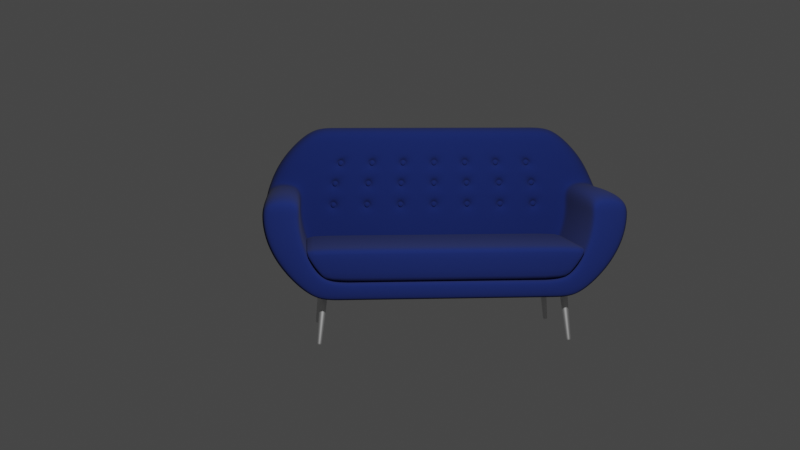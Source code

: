 # Source: couch.blend  (saved by Blender 2.93.21; exported with 4.5.12 LTS)
import bpy
from mathutils import Matrix  # noqa: F401  (used for matrix-valued properties, if any)

bpy.ops.wm.read_factory_settings(use_empty=True)
scene = bpy.context.scene
scene.name = 'Scene'

# ---- collections
col_collection = bpy.data.collections.new('Collection'); scene.collection.children.link(col_collection)
col_couch = bpy.data.collections.new('Couch'); scene.collection.children.link(col_couch)
col_legs = bpy.data.collections.new('Legs'); col_couch.children.link(col_legs)

# ---- materials (node trees are filled in below, after node groups)
mat_material_001 = bpy.data.materials.new('Material.001')
mat_material_001.use_transparent_shadow = False
mat_material_002 = bpy.data.materials.new('Material.002')
mat_material_002.use_transparent_shadow = False

# ---- node groups
ng_auto_smooth = bpy.data.node_groups.new('Auto Smooth', 'GeometryNodeTree')
_s = ng_auto_smooth.interface.new_socket(name='Geometry', in_out='OUTPUT', socket_type='NodeSocketGeometry')
_s = ng_auto_smooth.interface.new_socket(name='Geometry', in_out='INPUT', socket_type='NodeSocketGeometry')
_s = ng_auto_smooth.interface.new_socket(name='Angle', in_out='INPUT', socket_type='NodeSocketFloat')
_s.subtype = 'ANGLE'
_s.min_value = 0.0
_s.max_value = 3.142
ng_auto_smooth.is_modifier = True
_N = ng_auto_smooth.nodes; _L = ng_auto_smooth.links
n0 = _N.new('NodeGroupOutput'); n0.name = 'Group Output'; n0.location = (480, -100)
n1 = _N.new('NodeGroupInput'); n1.name = 'Group Input'; n1.location = (-420, -300)
n2 = _N.new('NodeGroupInput'); n2.name = 'Group Input.001'; n2.location = (-60, -100)
n3 = _N.new('GeometryNodeSetShadeSmooth'); n3.name = 'Set Shade Smooth'; n3.location = (120, -100)
n3.domain = 'EDGE'
n4 = _N.new('GeometryNodeSetShadeSmooth'); n4.name = 'Set Shade Smooth.001'; n4.location = (300, -100)
n5 = _N.new('GeometryNodeInputMeshEdgeAngle'); n5.name = 'Edge Angle'; n5.location = (-420, -220)
n6 = _N.new('GeometryNodeInputEdgeSmooth'); n6.name = 'Is Edge Smooth'; n6.location = (-60, -160)
n7 = _N.new('GeometryNodeInputShadeSmooth'); n7.name = 'Is Face Smooth'; n7.location = (-240, -340)
n8 = _N.new('FunctionNodeBooleanMath'); n8.name = 'Boolean Math'; n8.location = (-60, -220)
n9 = _N.new('FunctionNodeCompare'); n9.name = 'Compare'; n9.location = (-240, -180)
n9.operation = 'LESS_EQUAL'
_L.new(n5.outputs[0], n9.inputs[0])
_L.new(n4.outputs[0], n0.inputs[0])
_L.new(n1.outputs[1], n9.inputs[1])
_L.new(n9.outputs[0], n8.inputs[0])
_L.new(n7.outputs[0], n8.inputs[1])
_L.new(n2.outputs[0], n3.inputs[0])
_L.new(n6.outputs[0], n3.inputs[1])
_L.new(n3.outputs[0], n4.inputs[0])
_L.new(n8.outputs[0], n3.inputs[2])
n0.is_active_output = True

# ---- material node trees
mat_material_001.use_nodes = True; mat_material_001.node_tree.nodes.clear()
_N = mat_material_001.node_tree.nodes; _L = mat_material_001.node_tree.links
n0 = _N.new('ShaderNodeBsdfPrincipled'); n0.name = 'Principled BSDF'; n0.location = (10, 300)
n0.distribution = 'GGX'
n0.subsurface_method = 'BURLEY'
n0.inputs[0].default_value = (0.0, 0.008616, 0.08353, 1.0)
n0.inputs[2].default_value = 1.0
n0.inputs[3].default_value = 1.45
n0.inputs[27].default_value = (0.0, 0.0, 0.0, 1.0)
n0.inputs[28].default_value = 1.0
n1 = _N.new('ShaderNodeOutputMaterial'); n1.name = 'Material Output'; n1.location = (300, 300)
_L.new(n0.outputs[0], n1.inputs[0])
n1.is_active_output = True
mat_material_002.use_nodes = True; mat_material_002.node_tree.nodes.clear()
_N = mat_material_002.node_tree.nodes; _L = mat_material_002.node_tree.links
n0 = _N.new('ShaderNodeBsdfPrincipled'); n0.name = 'Principled BSDF'; n0.location = (10, 300)
n0.distribution = 'GGX'
n0.subsurface_method = 'BURLEY'
n0.inputs[1].default_value = 1.0
n0.inputs[3].default_value = 1.45
n0.inputs[27].default_value = (0.0, 0.0, 0.0, 1.0)
n0.inputs[28].default_value = 1.0
n1 = _N.new('ShaderNodeOutputMaterial'); n1.name = 'Material Output'; n1.location = (300, 300)
_L.new(n0.outputs[0], n1.inputs[0])
n1.is_active_output = True

# ---- world
world_world = bpy.data.worlds.new('World'); scene.world = world_world
world_world.use_nodes = True; world_world.node_tree.nodes.clear()
_N = world_world.node_tree.nodes; _L = world_world.node_tree.links
n0 = _N.new('ShaderNodeOutputWorld'); n0.name = 'World Output'; n0.location = (300, 300)
n1 = _N.new('ShaderNodeBackground'); n1.name = 'Background'; n1.location = (10, 300)
n1.inputs[0].default_value = (0.05088, 0.05088, 0.05088, 1.0)
_L.new(n1.outputs[0], n0.inputs[0])
n0.is_active_output = True
world_world.color = (0.05088, 0.05088, 0.05088)
world_world.use_sun_shadow = False
world_world.sun_shadow_jitter_overblur = 0.0

# ---- cameras
cam_camera = bpy.data.cameras.new('Camera')
cam_camera.clip_end = 100.0
cam_camera.ortho_scale = 7.314

# ---- lights
light_light = bpy.data.lights.new('Light', 'POINT')
light_light.transmission_factor = 0.0
light_light.energy = 1000.0
light_light.shadow_soft_size = 0.1
light_light.shadow_maximum_resolution = 0.006
light_light.use_absolute_resolution = True

# ---- meshes
me_circle = bpy.data.meshes.new('Circle')
me_circle.from_pydata([(0.0, 1.544, 0.0), (-0.1951, 1.514, 0.0), (-0.3827, 1.426, 0.0), (-0.5556, 1.284, 0.0), (-0.7071, 1.092, 0.0), (0.7071, 1.092, 0.0), (0.5556, 1.284, 0.0), (0.3827, 1.426, 0.0), (0.1951, 1.514, 0.0), (0.0, -1.544, 0.0), (-0.1951, -1.514, 0.0), (-0.3827, -1.426, 0.0), (-0.5556, -1.284, 0.0), (-0.7071, -1.092, 0.0), (0.7071, -1.092, 0.0), (0.5556, -1.284, 0.0), (0.3827, -1.426, 0.0), (0.1951, -1.514, 0.0), (-0.3827, -1.143, 1.323e-23), (0.5556, -1.029, 1.323e-23), (0.5556, 1.029, 1.323e-23), (0.7071, 0.875, 1.323e-23), (0.7071, -0.875, 1.323e-23), (0.1951, -1.214, 1.323e-23), (0.1951, 1.214, 1.323e-23), (0.3827, 1.143, 1.323e-23), (0.3827, -1.143, 1.323e-23), (-0.3827, 1.143, 1.323e-23), (-0.5556, 1.029, 1.323e-23), (-0.5556, -1.029, 1.323e-23), (-5.684e-14, -1.237, 1.323e-23), (-5.684e-14, 1.237, 1.323e-23), (-0.1951, 1.214, 1.323e-23), (-0.1951, -1.214, 1.323e-23), (-0.7071, 0.875, 1.323e-23), (-0.7071, -0.875, 1.323e-23), (-0.1951, 1.514, -0.2759), (1.206e-08, 1.544, -0.2759), (-0.3827, 1.426, -0.2759), (-0.5556, 1.284, -0.2759), (-0.7071, 1.092, -0.2759), (0.5556, 1.284, -0.2759), (0.7071, 1.092, -0.2759), (0.3827, 1.426, -0.2759), (0.1951, 1.514, -0.2759), (-0.7071, 0.875, -0.2759), (-0.1951, 1.214, -0.2759), (-0.1951, -1.214, -0.2759), (1.206e-08, -1.237, -0.2759), (1.206e-08, 1.237, -0.2759), (1.206e-08, -1.544, -0.2759), (-0.5556, 1.029, -0.2759), (-0.5556, -1.029, -0.2759), (-0.3827, -1.143, -0.2759), (-0.3827, 1.143, -0.2759), (0.3827, -1.143, -0.2759), (0.3827, 1.143, -0.2759), (0.3827, -1.426, -0.2759), (0.1951, 1.214, -0.2759), (0.1951, -1.214, -0.2759), (0.5556, 1.029, -0.2759), (0.7071, -0.875, -0.2759), (0.7071, 0.875, -0.2759), (-0.3827, -1.426, -0.2759), (0.5556, -1.029, -0.2759), (0.7071, -1.092, -0.2759), (-0.1951, -1.514, -0.2759), (-0.5556, -1.284, -0.2759), (-0.7071, -1.092, -0.2759), (0.5556, -1.284, -0.2759), (0.1951, -1.514, -0.2759), (-0.7071, -0.875, -0.2759), (-0.08133, 1.514, 1.012), (-4.409e-08, 1.544, 1.009), (0.5556, 1.284, 1.009), (0.7071, 1.092, 1.009), (0.3827, 1.426, 1.009), (0.1951, 1.514, 1.009), (-0.08133, 1.214, 1.012), (-4.409e-08, -1.544, 1.009), (-4.409e-08, -1.237, 1.009), (0.3827, -1.426, 1.009), (0.3827, -1.143, 1.009), (0.1951, 1.214, 1.009), (0.5556, 1.029, 1.009), (0.7071, -0.875, 1.009), (0.7071, 0.875, 1.009), (0.5556, -1.029, 1.009), (0.7071, -1.092, 1.009), (-0.08133, -1.514, 1.012), (0.5556, -1.284, 1.009), (0.1951, -1.514, 1.009), (0.3827, 1.143, 1.009), (0.1951, -1.214, 1.009), (-4.409e-08, 1.237, 1.009), (-0.08133, -1.214, 1.012), (0.1951, 1.214, 0.9582), (0.7071, 0.875, 0.9582), (0.7071, 1.092, 0.9582), (-4.188e-08, -1.237, 0.9582), (0.5556, 1.284, 0.9582), (0.3827, 1.426, 0.9582), (0.3827, -1.143, 0.9582), (0.1951, -1.214, 0.9582), (0.3827, 1.143, 0.9582), (0.5556, 1.029, 0.9582), (-0.1951, -1.214, 0.9582), (0.1951, 1.514, 0.9582), (-4.188e-08, 1.237, 0.9582), (0.7071, -0.875, 0.9582), (0.7071, -1.092, 0.9582), (0.5556, -1.284, 0.9582), (-0.1951, 1.214, 0.9582), (-4.188e-08, 1.544, 0.9582), (-0.1951, 1.514, 0.9582), (0.3827, -1.426, 0.9582), (0.5556, -1.029, 0.9582), (0.1951, -1.514, 0.9582), (-4.188e-08, -1.544, 0.9582), (-0.1951, -1.514, 0.9582), (0.1951, 1.214, 0.04772), (0.7071, 0.875, 0.04772), (0.5556, 1.284, 0.04772), (0.3827, -1.143, 0.04772), (0.3827, 1.143, 0.04772), (-2.086e-09, 1.237, 0.04772), (0.7071, -0.875, 0.04772), (0.5556, -1.284, 0.04772), (-0.1951, 1.214, 0.04772), (0.3827, -1.426, 0.04772), (0.1951, -1.514, 0.04772), (-2.086e-09, -1.544, 0.04772), (-0.1951, -1.514, 0.04772), (0.7071, 1.092, 0.04772), (-2.086e-09, -1.237, 0.04772), (0.3827, 1.426, 0.04772), (0.1951, -1.214, 0.04772), (0.5556, 1.029, 0.04772), (-0.1951, -1.214, 0.04772), (0.1951, 1.514, 0.04772), (0.7071, -1.092, 0.04772), (-2.086e-09, 1.544, 0.04772), (-0.1951, 1.514, 0.04772), (0.5556, -1.029, 0.04772), (-0.5556, 0.7717, 1.323e-23), (-0.5556, 0.5145, 1.323e-23), (-0.5556, 0.2572, 1.323e-23), (-0.5556, 0.0, 1.323e-23), (-0.5556, -0.2572, 1.323e-23), (-0.5556, -0.5145, 1.323e-23), (-0.5556, -0.7717, 1.323e-23), (0.3827, -0.8575, 1.323e-23), (0.3827, -0.5716, 1.323e-23), (0.3827, -0.2858, 1.323e-23), (0.3827, 2.301e-08, 1.323e-23), (0.3827, 0.2858, 1.323e-23), (0.3827, 0.5716, 1.323e-23), (0.3827, 0.8575, 1.323e-23), (0.1951, 0.9103, 1.323e-23), (0.1951, 0.6068, 1.323e-23), (0.1951, 0.3034, 1.323e-23), (0.1951, -2.301e-08, 1.323e-23), (0.1951, -0.3034, 1.323e-23), (0.1951, -0.6068, 1.323e-23), (0.1951, -0.9103, 1.323e-23), (0.7071, -0.6563, 1.323e-23), (0.7071, -0.4375, 1.323e-23), (0.7071, -0.2188, 1.323e-23), (0.7071, 0.0, 1.323e-23), (0.7071, 0.2188, 1.323e-23), (0.7071, 0.4375, 1.323e-23), (0.7071, 0.6563, 1.323e-23), (0.5556, 0.7717, 1.323e-23), (0.5556, 0.5145, 1.323e-23), (0.5556, 0.2572, 1.323e-23), (0.5556, 0.0, 1.323e-23), (0.5556, -0.2572, 1.323e-23), (0.5556, -0.5145, 1.323e-23), (0.5556, -0.7717, 1.323e-23), (-0.7071, 0.6563, 1.323e-23), (-0.7071, 0.4375, 1.323e-23), (-0.7071, 0.2188, 1.323e-23), (-0.7071, 0.0, 1.323e-23), (-0.7071, -0.2188, 1.323e-23), (-0.7071, -0.4375, 1.323e-23), (-0.7071, -0.6563, 1.323e-23), (-0.1951, 0.9103, -0.2759), (-0.1951, 0.6068, -0.2759), (-0.1951, 0.3034, -0.2759), (-0.1951, -1.61e-07, -0.2759), (-0.1951, -0.3034, -0.2759), (-0.1951, -0.6068, -0.2759), (-0.1951, -0.9103, -0.2759), (1.206e-08, -0.9281, -0.2759), (1.206e-08, -0.6187, -0.2759), (1.206e-08, -0.3094, -0.2759), (1.206e-08, 2.301e-08, -0.2759), (1.206e-08, 0.3094, -0.2759), (1.206e-08, 0.6187, -0.2759), (1.206e-08, 0.9281, -0.2759), (-0.5556, 0.7717, -0.2759), (-0.5556, 0.5145, -0.2759), (-0.5556, 0.2572, -0.2759), (-0.5556, 0.0, -0.2759), (-0.5556, -0.2572, -0.2759), (-0.5556, -0.5145, -0.2759), (-0.5556, -0.7717, -0.2759), (-0.3827, -0.8575, -0.2759), (-0.3827, -0.5716, -0.2759), (-0.3827, -0.2858, -0.2759), (-0.3827, 1.38e-07, -0.2759), (-0.3827, 0.2858, -0.2759), (-0.3827, 0.5716, -0.2759), (-0.3827, 0.8575, -0.2759), (0.3827, -0.8575, -0.2759), (0.3827, -0.5716, -0.2759), (0.3827, -0.2858, -0.2759), (0.3827, 2.301e-08, -0.2759), (0.3827, 0.2858, -0.2759), (0.3827, 0.5716, -0.2759), (0.3827, 0.8575, -0.2759), (0.1951, 0.9103, -0.2759), (0.1951, 0.6068, -0.2759), (0.1951, 0.3034, -0.2759), (0.1951, -2.301e-08, -0.2759), (0.1951, -0.3034, -0.2759), (0.1951, -0.6068, -0.2759), (0.1951, -0.9103, -0.2759), (0.7071, -0.6563, -0.2759), (0.7071, -0.4375, -0.2759), (0.7071, -0.2188, -0.2759), (0.7071, 0.0, -0.2759), (0.7071, 0.2188, -0.2759), (0.7071, 0.4375, -0.2759), (0.7071, 0.6563, -0.2759), (0.5556, 0.7717, -0.2759), (0.5556, 0.5145, -0.2759), (0.5556, 0.2572, -0.2759), (0.5556, 0.0, -0.2759), (0.5556, -0.2572, -0.2759), (0.5556, -0.5145, -0.2759), (0.5556, -0.7717, -0.2759), (-0.7071, 0.6563, -0.2759), (-0.7071, 0.4375, -0.2759), (-0.7071, 0.2188, -0.2759), (-0.7071, 0.0, -0.2759), (-0.7071, -0.2188, -0.2759), (-0.7071, -0.4375, -0.2759), (-0.7071, -0.6563, -0.2759), (0.7071, -0.6563, 1.009), (0.7071, -0.4375, 1.009), (0.7071, -0.2188, 1.009), (0.7071, 0.0, 1.009), (0.7071, 0.2188, 1.009), (0.7071, 0.4375, 1.009), (0.7071, 0.6563, 1.009), (0.5556, 0.7717, 1.009), (0.5556, 0.5145, 1.009), (0.5556, 0.2572, 1.009), (0.5556, 0.0, 1.009), (0.5556, -0.2572, 1.009), (0.5556, -0.5145, 1.009), (0.5556, -0.7717, 1.009), (0.5556, -0.7717, 0.9582), (0.5556, -0.5145, 0.9582), (0.5556, -0.2572, 0.9582), (0.5556, 0.0, 0.9582), (0.5556, 0.2572, 0.9582), (0.5556, 0.5145, 0.9582), (0.5556, 0.7717, 0.9582), (0.7071, 0.6563, 0.9582), (0.7071, 0.4375, 0.9582), (0.7071, 0.2188, 0.9582), (0.7071, 0.0, 0.9582), (0.7071, -0.2188, 0.9582), (0.7071, -0.4375, 0.9582), (0.7071, -0.6563, 0.9582), (0.7071, 0.6563, 0.04772), (0.7071, 0.4375, 0.04772), (0.7071, 0.2188, 0.04772), (0.7071, 0.0, 0.04772), (0.7071, -0.2188, 0.04772), (0.7071, -0.4375, 0.04772), (0.7071, -0.6563, 0.04772), (0.5556, -0.7717, 0.04772), (0.5556, -0.5145, 0.04772), (0.5556, -0.2572, 0.04772), (0.5556, 0.0, 0.04772), (0.5556, 0.2572, 0.04772), (0.5556, 0.5145, 0.04772), (0.5556, 0.7717, 0.04772), (-0.1927, 0.9397, -0.02646), (-0.2271, 0.909, -0.02646), (-0.1964, 0.8746, -0.02646), (-0.162, 0.9053, -0.02646), (-0.1936, 0.6372, -0.02646), (-0.2273, 0.606, -0.02646), (-0.1961, 0.5722, -0.02646), (-0.1623, 0.6035, -0.02646), (-0.1944, 0.3348, -0.02646), (-0.2275, 0.303, -0.02646), (-0.1957, 0.2698, -0.02646), (-0.1625, 0.3017, -0.02646), (-0.1951, 0.0325, -0.02646), (-0.2276, -1.193e-07, -0.02646), (-0.1951, -0.0325, -0.02646), (-0.1626, -1.164e-07, -0.02646), (-0.1957, -0.2698, -0.02646), (-0.2275, -0.303, -0.02646), (-0.1944, -0.3348, -0.02646), (-0.1625, -0.3017, -0.02646), (-0.1961, -0.5722, -0.02646), (-0.2273, -0.606, -0.02646), (-0.1936, -0.6372, -0.02646), (-0.1623, -0.6035, -0.02646), (-0.162, -0.9053, -0.02646), (-0.1964, -0.8746, -0.02646), (-0.2271, -0.909, -0.02646), (-0.1927, -0.9397, -0.02646), (4.103e-09, -0.9574, -0.02646), (0.03242, -0.9249, -0.02646), (7.157e-10, -0.8925, -0.02646), (-0.03242, -0.9249, -0.02646), (4.105e-09, -0.6491, -0.02646), (0.03246, -0.6166, -0.02646), (7.136e-10, -0.5842, -0.02646), (-0.03246, -0.6166, -0.02646), (3.288e-09, -0.3408, -0.02646), (0.03249, -0.3083, -0.02646), (-1.06e-10, -0.2758, -0.02646), (-0.03249, -0.3083, -0.02646), (4.404e-10, -0.0325, -0.02646), (0.0325, -5.085e-10, -0.02646), (3.32e-09, 0.0325, -0.02646), (-0.0325, 2.371e-09, -0.02646), (-7.028e-09, 0.2758, -0.02646), (0.03249, 0.3083, -0.02646), (1.547e-08, 0.3408, -0.02646), (-0.03249, 0.3083, -0.02646), (-6.992e-09, 0.5842, -0.02646), (0.03246, 0.6166, -0.02646), (2.476e-08, 0.6491, -0.02646), (-0.03246, 0.6166, -0.02646), (-0.03242, 0.9249, -0.02646), (-1.213e-08, 0.8925, -0.02646), (0.03242, 0.9249, -0.02646), (1.958e-08, 0.9574, -0.02646), (-0.3778, -0.8874, -0.02646), (-0.3486, -0.8507, -0.02646), (-0.3853, -0.8215, -0.02646), (-0.4145, -0.8582, -0.02646), (-0.3795, -0.6021, -0.02646), (-0.3494, -0.5668, -0.02646), (-0.3847, -0.5367, -0.02646), (-0.4148, -0.572, -0.02646), (-0.3812, -0.3172, -0.02646), (-0.35, -0.2833, -0.02646), (-0.3838, -0.2521, -0.02646), (-0.4151, -0.2859, -0.02646), (-0.3827, -0.0325, -0.02646), (-0.3502, 9.583e-08, -0.02646), (-0.3827, 0.0325, -0.02646), (-0.4152, 9.871e-08, -0.02646), (-0.3838, 0.2521, -0.02646), (-0.35, 0.2833, -0.02646), (-0.3812, 0.3172, -0.02646), (-0.4151, 0.2859, -0.02646), (-0.3847, 0.5367, -0.02646), (-0.3494, 0.5668, -0.02646), (-0.3795, 0.6021, -0.02646), (-0.4148, 0.572, -0.02646), (-0.4145, 0.8582, -0.02646), (-0.3853, 0.8215, -0.02646), (-0.3486, 0.8507, -0.02646), (-0.3778, 0.8874, -0.02646), (-0.1132, 0.9184, 1.323e-23), (-0.1952, 0.9932, 1.323e-23), (-0.2745, 0.8885, 1.323e-23), (-0.1952, 0.8285, 1.323e-23), (-0.1129, 0.6123, 1.323e-23), (-0.1951, 0.6896, 1.323e-23), (-0.2761, 0.5921, 1.323e-23), (-0.1951, 0.5249, 1.323e-23), (-0.1128, 0.3061, 1.323e-23), (-0.1951, 0.386, 1.323e-23), (-0.2771, 0.2959, 1.323e-23), (-0.1951, 0.2213, 1.323e-23), (-0.1127, -9.161e-08, 1.323e-23), (-0.1951, 0.08236, 1.323e-23), (-0.2775, -3.8e-08, 1.323e-23), (-0.1951, -0.08236, 1.323e-23), (-0.1128, -0.3061, 1.323e-23), (-0.1951, -0.2213, 1.323e-23), (-0.2771, -0.2959, 1.323e-23), (-0.1951, -0.386, 1.323e-23), (-0.1129, -0.6123, 1.323e-23), (-0.1951, -0.5249, 1.323e-23), (-0.2761, -0.5921, 1.323e-23), (-0.1951, -0.6896, 1.323e-23), (-0.1952, -0.9932, 1.323e-23), (-0.1132, -0.9184, 1.323e-23), (-0.1952, -0.8285, 1.323e-23), (-0.2745, -0.8885, 1.323e-23), (-0.08202, -0.9212, 1.323e-23), (-6.753e-14, -1.011, 1.323e-23), (0.08202, -0.9212, 1.323e-23), (-6.753e-14, -0.8463, 1.323e-23), (-0.08221, -0.6141, 1.323e-23), (-6.753e-14, -0.7015, 1.323e-23), (0.08221, -0.6141, 1.323e-23), (-6.753e-14, -0.5368, 1.323e-23), (-0.08232, -0.3071, 1.323e-23), (-6.753e-14, -0.3919, 1.323e-23), (0.08232, -0.3071, 1.323e-23), (-6.753e-14, -0.2272, 1.323e-23), (-0.08236, -5.083e-08, 1.323e-23), (-6.753e-14, -0.08236, 1.323e-23), (0.08236, 7.446e-09, 1.323e-23), (-6.753e-14, 0.08236, 1.323e-23), (-0.08232, 0.3071, 1.323e-23), (-3.502e-10, 0.2272, 1.323e-23), (0.08232, 0.3071, 1.323e-23), (-3.502e-10, 0.3919, 1.323e-23), (-0.08221, 0.6141, 1.323e-23), (-7.002e-10, 0.5368, 1.323e-23), (0.08221, 0.6141, 1.323e-23), (-7.002e-10, 0.7015, 1.323e-23), (-3.501e-10, 1.011, 1.323e-23), (-0.08202, 0.9212, 1.323e-23), (-3.501e-10, 0.8463, 1.323e-23), (0.08202, 0.9212, 1.323e-23), (-0.4567, -0.8214, 1.323e-23), (-0.3829, -0.9404, 1.323e-23), (-0.3036, -0.8803, 1.323e-23), (-0.3829, -0.7757, 1.323e-23), (-0.461, -0.5462, 1.323e-23), (-0.3828, -0.6544, 1.323e-23), (-0.3018, -0.5873, 1.323e-23), (-0.3828, -0.4897, 1.323e-23), (-0.464, -0.2726, 1.323e-23), (-0.3827, -0.3684, 1.323e-23), (-0.3007, -0.2937, 1.323e-23), (-0.3827, -0.2037, 1.323e-23), (-0.465, 7.963e-08, 1.323e-23), (-0.3827, -0.08236, 1.323e-23), (-0.3003, 1.408e-08, 1.323e-23), (-0.3827, 0.08236, 1.323e-23), (-0.464, 0.2726, 1.323e-23), (-0.3827, 0.2037, 1.323e-23), (-0.3007, 0.2937, 1.323e-23), (-0.3827, 0.3684, 1.323e-23), (-0.461, 0.5462, 1.323e-23), (-0.3828, 0.4897, 1.323e-23), (-0.3018, 0.5873, 1.323e-23), (-0.3828, 0.6544, 1.323e-23), (-0.3829, 0.9404, 1.323e-23), (-0.4567, 0.8214, 1.323e-23), (-0.3829, 0.7757, 1.323e-23), (-0.3036, 0.8803, 1.323e-23), (-0.1498, 0.9046, -0.02646), (-0.192, 0.9519, -0.02646), (-0.2393, 0.9097, -0.02646), (-0.1971, 0.8624, -0.02646), (-0.1501, 0.603, -0.02646), (-0.1931, 0.6494, -0.02646), (-0.2396, 0.6064, -0.02646), (-0.1965, 0.56, -0.02646), (-0.1503, 0.3015, -0.02646), (-0.1942, 0.3471, -0.02646), (-0.2398, 0.3032, -0.02646), (-0.1959, 0.2576, -0.02646), (-0.1504, -1.154e-07, -0.02646), (-0.1951, 0.04473, -0.02646), (-0.2398, -1.193e-07, -0.02646), (-0.1951, -0.04473, -0.02646), (-0.1503, -0.3015, -0.02646), (-0.1959, -0.2576, -0.02646), (-0.2398, -0.3032, -0.02646), (-0.1942, -0.3471, -0.02646), (-0.1501, -0.603, -0.02646), (-0.1965, -0.56, -0.02646), (-0.2396, -0.6064, -0.02646), (-0.1931, -0.6494, -0.02646), (-0.192, -0.9519, -0.02646), (-0.1498, -0.9046, -0.02646), (-0.1971, -0.8624, -0.02646), (-0.2393, -0.9097, -0.02646), (-0.04464, -0.9249, -0.02646), (4.103e-09, -0.9696, -0.02646), (0.04464, -0.9249, -0.02646), (2.004e-10, -0.8803, -0.02646), (-0.04469, -0.6166, -0.02646), (4.105e-09, -0.6613, -0.02646), (0.04469, -0.6166, -0.02646), (1.983e-10, -0.5719, -0.02646), (-0.04472, -0.3083, -0.02646), (3.803e-09, -0.353, -0.02646), (0.04472, -0.3083, -0.02646), (-1.06e-10, -0.2636, -0.02646), (-0.04473, 2.887e-09, -0.02646), (-7.492e-11, -0.04473, -0.02646), (0.04473, -1.024e-09, -0.02646), (3.835e-09, 0.04473, -0.02646), (-0.04472, 0.3083, -0.02646), (-1.373e-08, 0.2636, -0.02646), (0.04472, 0.3083, -0.02646), (2.217e-08, 0.353, -0.02646), (-0.04469, 0.6166, -0.02646), (-9.053e-09, 0.5719, -0.02646), (0.04469, 0.6166, -0.02646), (2.682e-08, 0.6613, -0.02646), (2.164e-08, 0.9696, -0.02646), (-0.04464, 0.9249, -0.02646), (-1.419e-08, 0.8803, -0.02646), (0.04464, 0.9249, -0.02646), (-0.4266, -0.8596, -0.02646), (-0.3764, -0.8996, -0.02646), (-0.3364, -0.8493, -0.02646), (-0.3866, -0.8093, -0.02646), (-0.427, -0.5729, -0.02646), (-0.3786, -0.6143, -0.02646), (-0.3372, -0.5659, -0.02646), (-0.3856, -0.5245, -0.02646), (-0.4273, -0.2864, -0.02646), (-0.3807, -0.3294, -0.02646), (-0.3378, -0.2828, -0.02646), (-0.3843, -0.2398, -0.02646), (-0.4274, 9.974e-08, -0.02646), (-0.3827, -0.04473, -0.02646), (-0.338, 9.583e-08, -0.02646), (-0.3827, 0.04473, -0.02646), (-0.4273, 0.2864, -0.02646), (-0.3843, 0.2398, -0.02646), (-0.3378, 0.2828, -0.02646), (-0.3807, 0.3294, -0.02646), (-0.427, 0.5729, -0.02646), (-0.3856, 0.5245, -0.02646), (-0.3372, 0.5659, -0.02646), (-0.3786, 0.6143, -0.02646), (-0.3764, 0.8996, -0.02646), (-0.4266, 0.8596, -0.02646), (-0.3866, 0.8093, -0.02646), (-0.3364, 0.8493, -0.02646), (-0.162, 0.9053, -0.01078), (-0.1927, 0.9397, -0.01078), (-0.2271, 0.909, -0.01078), (-0.1964, 0.8746, -0.01078), (-0.1623, 0.6035, -0.01078), (-0.1936, 0.6372, -0.01078), (-0.2273, 0.606, -0.01078), (-0.1961, 0.5722, -0.01078), (-0.1625, 0.3017, -0.01078), (-0.1944, 0.3348, -0.01078), (-0.2275, 0.303, -0.01078), (-0.1957, 0.2698, -0.01078), (-0.1626, -1.164e-07, -0.01078), (-0.1951, 0.0325, -0.01078), (-0.2276, -1.193e-07, -0.01078), (-0.1951, -0.0325, -0.01078), (-0.1625, -0.3017, -0.01078), (-0.1957, -0.2698, -0.01078), (-0.2275, -0.303, -0.01078), (-0.1944, -0.3348, -0.01078), (-0.1623, -0.6035, -0.01078), (-0.1961, -0.5722, -0.01078), (-0.2273, -0.606, -0.01078), (-0.1936, -0.6372, -0.01078), (-0.1927, -0.9397, -0.01078), (-0.162, -0.9053, -0.01078), (-0.1964, -0.8746, -0.01078), (-0.2271, -0.909, -0.01078), (-0.03242, -0.9249, -0.01078), (3.418e-09, -0.9574, -0.01078), (0.03242, -0.9249, -0.01078), (3.031e-11, -0.8925, -0.01078), (-0.03246, -0.6166, -0.01078), (3.42e-09, -0.6491, -0.01078), (0.03246, -0.6166, -0.01078), (2.819e-11, -0.5842, -0.01078), (-0.03249, -0.3083, -0.01078), (2.603e-09, -0.3408, -0.01078), (0.03249, -0.3083, -0.01078), (-7.915e-10, -0.2758, -0.01078), (-0.0325, 2.371e-09, -0.01078), (-2.45e-10, -0.0325, -0.01078), (0.0325, -5.085e-10, -0.01078), (2.635e-09, 0.0325, -0.01078), (-0.03249, 0.3083, -0.01078), (-7.714e-09, 0.2758, -0.01078), (0.03249, 0.3083, -0.01078), (1.478e-08, 0.3408, -0.01078), (-0.03246, 0.6166, -0.01078), (-7.677e-09, 0.5842, -0.01078), (0.03246, 0.6166, -0.01078), (2.407e-08, 0.6491, -0.01078), (1.89e-08, 0.9574, -0.01078), (-0.03242, 0.9249, -0.01078), (-1.282e-08, 0.8925, -0.01078), (0.03242, 0.9249, -0.01078), (-0.4145, -0.8582, -0.01078), (-0.3778, -0.8874, -0.01078), (-0.3486, -0.8507, -0.01078), (-0.3853, -0.8215, -0.01078), (-0.4148, -0.572, -0.01078), (-0.3795, -0.6021, -0.01078), (-0.3494, -0.5668, -0.01078), (-0.3847, -0.5367, -0.01078), (-0.4151, -0.2859, -0.01078), (-0.3812, -0.3172, -0.01078), (-0.35, -0.2833, -0.01078), (-0.3838, -0.2521, -0.01078), (-0.4152, 9.871e-08, -0.01078), (-0.3827, -0.0325, -0.01078), (-0.3502, 9.583e-08, -0.01078), (-0.3827, 0.0325, -0.01078), (-0.4151, 0.2859, -0.01078), (-0.3838, 0.2521, -0.01078), (-0.35, 0.2833, -0.01078), (-0.3812, 0.3172, -0.01078), (-0.4148, 0.572, -0.01078), (-0.3847, 0.5367, -0.01078), (-0.3494, 0.5668, -0.01078), (-0.3795, 0.6021, -0.01078), (-0.3778, 0.8874, -0.01078), (-0.4145, 0.8582, -0.01078), (-0.3853, 0.8215, -0.01078), (-0.3486, 0.8507, -0.01078)], [], [(111, 110, 88, 90), (270, 97, 86, 255), (34, 28, 3, 4), (27, 32, 1, 2), (108, 96, 83, 94), (101, 107, 77, 76), (99, 106, 95, 80), (28, 27, 2, 3), (12, 11, 18, 29), (96, 104, 92, 83), (97, 98, 75, 86), (11, 10, 33, 18), (384, 383, 419, 422, 424, 423, 379, 382), (103, 99, 80, 93), (158, 157, 25, 24), (100, 101, 76, 74), (380, 379, 423, 426, 429, 428, 375, 378), (13, 12, 29, 35), (179, 144, 28, 34), (102, 103, 93, 82), (157, 172, 20, 25), (104, 105, 84, 92), (29, 18, 432, 431, 150), (49, 37, 44, 58), (56, 43, 41, 60), (45, 40, 39, 51), (54, 38, 36, 46), (66, 47, 48, 50), (58, 44, 43, 56), (60, 41, 42, 62), (51, 39, 38, 54), (67, 52, 53, 63), (69, 64, 61, 65), (70, 59, 55, 57), (63, 53, 47, 66), (186, 46, 49, 199), (200, 51, 54, 213), (235, 60, 62, 234), (221, 58, 56, 220), (46, 36, 37, 49), (213, 54, 46, 186), (68, 71, 52, 67), (242, 45, 51, 200), (57, 55, 64, 69), (220, 56, 60, 235), (50, 48, 59, 70), (199, 49, 58, 221), (11, 12, 67, 63), (179, 34, 45, 242), (7, 6, 41, 43), (5, 21, 62, 42), (12, 13, 68, 67), (8, 7, 43, 44), (165, 22, 61, 228), (14, 15, 69, 65), (0, 8, 44, 37), (1, 0, 37, 36), (15, 16, 57, 69), (34, 4, 40, 45), (2, 1, 36, 38), (16, 17, 70, 57), (22, 14, 65, 61), (3, 2, 38, 39), (17, 9, 50, 70), (9, 10, 66, 50), (4, 3, 39, 40), (10, 11, 63, 66), (13, 35, 71, 68), (6, 5, 42, 41), (94, 83, 77, 73), (92, 84, 74, 76), (89, 79, 80, 95), (83, 92, 76, 77), (84, 86, 75, 74), (90, 88, 85, 87), (91, 81, 82, 93), (256, 255, 86, 84), (78, 94, 73, 72), (81, 90, 87, 82), (79, 91, 93, 80), (112, 108, 94, 78), (107, 113, 73, 77), (113, 114, 72, 73), (115, 111, 90, 81), (263, 116, 87, 262), (117, 115, 81, 91), (110, 109, 85, 88), (118, 117, 91, 79), (114, 112, 78, 72), (119, 118, 79, 89), (106, 119, 89, 95), (116, 102, 82, 87), (98, 100, 74, 75), (133, 122, 100, 98), (143, 123, 102, 116), (138, 132, 119, 106), (132, 131, 118, 119), (142, 128, 112, 114), (131, 130, 117, 118), (140, 126, 109, 110), (130, 129, 115, 117), (284, 143, 116, 263), (129, 127, 111, 115), (141, 142, 114, 113), (139, 141, 113, 107), (128, 125, 108, 112), (124, 137, 105, 104), (123, 136, 103, 102), (122, 135, 101, 100), (136, 134, 99, 103), (121, 133, 98, 97), (120, 124, 104, 96), (134, 138, 106, 99), (135, 139, 107, 101), (125, 120, 96, 108), (277, 121, 97, 270), (127, 140, 110, 111), (15, 14, 140, 127), (171, 21, 121, 277), (31, 24, 120, 125), (7, 8, 139, 135), (30, 33, 138, 134), (24, 25, 124, 120), (21, 5, 133, 121), (23, 30, 134, 136), (6, 7, 135, 122), (26, 23, 136, 123), (25, 20, 137, 124), (32, 31, 125, 128), (8, 0, 141, 139), (0, 1, 142, 141), (16, 15, 127, 129), (178, 19, 143, 284), (17, 16, 129, 130), (14, 22, 126, 140), (9, 17, 130, 131), (1, 32, 128, 142), (10, 9, 131, 132), (33, 10, 132, 138), (19, 26, 123, 143), (5, 6, 122, 133), (20, 172, 290, 137), (172, 173, 289, 290), (173, 174, 288, 289), (174, 175, 287, 288), (175, 176, 286, 287), (176, 177, 285, 286), (177, 178, 284, 285), (22, 165, 283, 126), (165, 166, 282, 283), (166, 167, 281, 282), (167, 168, 280, 281), (168, 169, 279, 280), (169, 170, 278, 279), (170, 171, 277, 278), (126, 283, 276, 109), (283, 282, 275, 276), (282, 281, 274, 275), (281, 280, 273, 274), (280, 279, 272, 273), (279, 278, 271, 272), (278, 277, 270, 271), (137, 290, 269, 105), (290, 289, 268, 269), (289, 288, 267, 268), (288, 287, 266, 267), (287, 286, 265, 266), (286, 285, 264, 265), (285, 284, 263, 264), (105, 269, 256, 84), (269, 268, 257, 256), (268, 267, 258, 257), (267, 266, 259, 258), (266, 265, 260, 259), (265, 264, 261, 260), (264, 263, 262, 261), (87, 85, 249, 262), (262, 249, 250, 261), (261, 250, 251, 260), (260, 251, 252, 259), (259, 252, 253, 258), (258, 253, 254, 257), (257, 254, 255, 256), (21, 171, 234, 62), (171, 170, 233, 234), (170, 169, 232, 233), (169, 168, 231, 232), (168, 167, 230, 231), (167, 166, 229, 230), (166, 165, 228, 229), (35, 185, 248, 71), (185, 184, 247, 248), (184, 183, 246, 247), (183, 182, 245, 246), (182, 181, 244, 245), (181, 180, 243, 244), (180, 179, 242, 243), (48, 193, 227, 59), (193, 194, 226, 227), (194, 195, 225, 226), (195, 196, 224, 225), (196, 197, 223, 224), (197, 198, 222, 223), (198, 199, 221, 222), (55, 214, 241, 64), (214, 215, 240, 241), (215, 216, 239, 240), (216, 217, 238, 239), (217, 218, 237, 238), (218, 219, 236, 237), (219, 220, 235, 236), (71, 248, 206, 52), (248, 247, 205, 206), (247, 246, 204, 205), (246, 245, 203, 204), (245, 244, 202, 203), (244, 243, 201, 202), (243, 242, 200, 201), (53, 207, 192, 47), (207, 208, 191, 192), (208, 209, 190, 191), (209, 210, 189, 190), (210, 211, 188, 189), (211, 212, 187, 188), (212, 213, 186, 187), (59, 227, 214, 55), (227, 226, 215, 214), (226, 225, 216, 215), (225, 224, 217, 216), (224, 223, 218, 217), (223, 222, 219, 218), (222, 221, 220, 219), (64, 241, 228, 61), (241, 240, 229, 228), (240, 239, 230, 229), (239, 238, 231, 230), (238, 237, 232, 231), (237, 236, 233, 232), (236, 235, 234, 233), (52, 206, 207, 53), (206, 205, 208, 207), (205, 204, 209, 208), (204, 203, 210, 209), (203, 202, 211, 210), (202, 201, 212, 211), (201, 200, 213, 212), (47, 192, 193, 48), (192, 191, 194, 193), (191, 190, 195, 194), (190, 189, 196, 195), (189, 188, 197, 196), (188, 187, 198, 197), (187, 186, 199, 198), (406, 405, 164, 163, 409, 408), (410, 409, 163, 162, 413, 412), (414, 413, 162, 161, 417, 416), (418, 417, 161, 160, 421, 420), (422, 421, 160, 159, 425, 424), (426, 425, 159, 158, 430, 429), (427, 430, 158, 24, 31), (26, 19, 178, 151), (151, 178, 177, 152), (152, 177, 176, 153), (153, 176, 175, 154), (154, 175, 174, 155), (155, 174, 173, 156), (156, 173, 172, 157), (35, 29, 150, 185), (185, 150, 149, 184), (184, 149, 148, 183), (183, 148, 147, 182), (182, 147, 146, 181), (181, 146, 145, 180), (180, 145, 144, 179), (30, 23, 164, 405, 404), (33, 30, 404, 403, 400, 399), (401, 400, 403, 406, 408, 407, 395, 398), (396, 395, 407, 410, 412, 411, 391, 394), (392, 391, 411, 414, 416, 415, 387, 390), (388, 387, 415, 418, 420, 419, 383, 386), (376, 375, 428, 427, 31, 32), (23, 26, 151, 164), (164, 151, 152, 163), (163, 152, 153, 162), (162, 153, 154, 161), (161, 154, 155, 160), (160, 155, 156, 159), (159, 156, 157, 158), (150, 431, 434, 436, 435, 149), (149, 435, 438, 440, 439, 148), (148, 439, 442, 444, 443, 147), (147, 443, 446, 448, 447, 146), (146, 447, 450, 452, 451, 145), (145, 451, 454, 457, 456, 144), (144, 456, 455, 27, 28), (18, 33, 399, 402, 433, 432), (434, 433, 402, 401, 398, 397, 437, 436), (438, 437, 397, 396, 394, 393, 441, 440), (442, 441, 393, 392, 390, 389, 445, 444), (446, 445, 389, 388, 386, 385, 449, 448), (450, 449, 385, 384, 382, 381, 453, 452), (454, 453, 381, 380, 378, 377, 458, 457), (109, 276, 249, 85), (276, 275, 250, 249), (275, 274, 251, 250), (274, 273, 252, 251), (273, 272, 253, 252), (272, 271, 254, 253), (271, 270, 255, 254), (313, 314, 563, 566), (339, 340, 593, 592), (365, 366, 615, 618), (312, 313, 566, 565), (342, 339, 592, 591), (364, 365, 618, 617), (311, 312, 565, 564), (337, 338, 587, 590), (363, 364, 617, 616), (314, 311, 564, 563), (336, 337, 590, 589), (366, 363, 616, 615), (309, 310, 559, 562), (335, 336, 589, 588), (361, 362, 611, 614), (308, 309, 562, 561), (338, 335, 588, 587), (360, 361, 614, 613), (307, 308, 561, 560), (333, 334, 583, 586), (359, 360, 613, 612), (455, 458, 377, 376, 32, 27), (460, 459, 375, 376), (461, 460, 376, 377), (462, 461, 377, 378), (459, 462, 378, 375), (464, 463, 379, 380), (465, 464, 380, 381), (466, 465, 381, 382), (463, 466, 382, 379), (468, 467, 383, 384), (469, 468, 384, 385), (470, 469, 385, 386), (467, 470, 386, 383), (472, 471, 387, 388), (473, 472, 388, 389), (474, 473, 389, 390), (471, 474, 390, 387), (476, 475, 391, 392), (477, 476, 392, 393), (478, 477, 393, 394), (475, 478, 394, 391), (480, 479, 395, 396), (481, 480, 396, 397), (482, 481, 397, 398), (479, 482, 398, 395), (484, 483, 399, 400), (485, 484, 400, 401), (486, 485, 401, 402), (483, 486, 402, 399), (488, 487, 403, 404), (489, 488, 404, 405), (490, 489, 405, 406), (487, 490, 406, 403), (492, 491, 407, 408), (493, 492, 408, 409), (494, 493, 409, 410), (491, 494, 410, 407), (496, 495, 411, 412), (497, 496, 412, 413), (498, 497, 413, 414), (495, 498, 414, 411), (500, 499, 415, 416), (501, 500, 416, 417), (502, 501, 417, 418), (499, 502, 418, 415), (504, 503, 419, 420), (505, 504, 420, 421), (506, 505, 421, 422), (503, 506, 422, 419), (508, 507, 423, 424), (509, 508, 424, 425), (510, 509, 425, 426), (507, 510, 426, 423), (512, 511, 427, 428), (513, 512, 428, 429), (514, 513, 429, 430), (511, 514, 430, 427), (516, 515, 431, 432), (517, 516, 432, 433), (518, 517, 433, 434), (515, 518, 434, 431), (520, 519, 435, 436), (521, 520, 436, 437), (522, 521, 437, 438), (519, 522, 438, 435), (524, 523, 439, 440), (525, 524, 440, 441), (526, 525, 441, 442), (523, 526, 442, 439), (528, 527, 443, 444), (529, 528, 444, 445), (530, 529, 445, 446), (527, 530, 446, 443), (532, 531, 447, 448), (533, 532, 448, 449), (534, 533, 449, 450), (531, 534, 450, 447), (536, 535, 451, 452), (537, 536, 452, 453), (538, 537, 453, 454), (535, 538, 454, 451), (540, 539, 455, 456), (541, 540, 456, 457), (542, 541, 457, 458), (539, 542, 458, 455), (291, 294, 459, 460), (292, 291, 460, 461), (293, 292, 461, 462), (294, 293, 462, 459), (295, 298, 463, 464), (296, 295, 464, 465), (297, 296, 465, 466), (298, 297, 466, 463), (299, 302, 467, 468), (300, 299, 468, 469), (301, 300, 469, 470), (302, 301, 470, 467), (303, 306, 471, 472), (304, 303, 472, 473), (305, 304, 473, 474), (306, 305, 474, 471), (307, 310, 475, 476), (308, 307, 476, 477), (309, 308, 477, 478), (310, 309, 478, 475), (311, 314, 479, 480), (312, 311, 480, 481), (313, 312, 481, 482), (314, 313, 482, 479), (315, 318, 483, 484), (316, 315, 484, 485), (317, 316, 485, 486), (318, 317, 486, 483), (319, 322, 487, 488), (320, 319, 488, 489), (321, 320, 489, 490), (322, 321, 490, 487), (323, 326, 491, 492), (324, 323, 492, 493), (325, 324, 493, 494), (326, 325, 494, 491), (327, 330, 495, 496), (328, 327, 496, 497), (329, 328, 497, 498), (330, 329, 498, 495), (331, 334, 499, 500), (332, 331, 500, 501), (333, 332, 501, 502), (334, 333, 502, 499), (335, 338, 503, 504), (336, 335, 504, 505), (337, 336, 505, 506), (338, 337, 506, 503), (339, 342, 507, 508), (340, 339, 508, 509), (341, 340, 509, 510), (342, 341, 510, 507), (343, 346, 511, 512), (344, 343, 512, 513), (345, 344, 513, 514), (346, 345, 514, 511), (347, 350, 515, 516), (348, 347, 516, 517), (349, 348, 517, 518), (350, 349, 518, 515), (351, 354, 519, 520), (352, 351, 520, 521), (353, 352, 521, 522), (354, 353, 522, 519), (355, 358, 523, 524), (356, 355, 524, 525), (357, 356, 525, 526), (358, 357, 526, 523), (359, 362, 527, 528), (360, 359, 528, 529), (361, 360, 529, 530), (362, 361, 530, 527), (363, 366, 531, 532), (364, 363, 532, 533), (365, 364, 533, 534), (366, 365, 534, 531), (367, 370, 535, 536), (368, 367, 536, 537), (369, 368, 537, 538), (370, 369, 538, 535), (371, 374, 539, 540), (372, 371, 540, 541), (373, 372, 541, 542), (374, 373, 542, 539), (544, 545, 546, 543), (548, 549, 550, 547), (552, 553, 554, 551), (556, 557, 558, 555), (560, 561, 562, 559), (564, 565, 566, 563), (568, 569, 570, 567), (572, 573, 574, 571), (576, 577, 578, 575), (580, 581, 582, 579), (584, 585, 586, 583), (588, 589, 590, 587), (592, 593, 594, 591), (596, 597, 598, 595), (600, 601, 602, 599), (604, 605, 606, 603), (608, 609, 610, 607), (612, 613, 614, 611), (616, 617, 618, 615), (620, 621, 622, 619), (624, 625, 626, 623), (370, 367, 620, 619), (340, 341, 594, 593), (318, 315, 568, 567), (367, 368, 621, 620), (341, 342, 591, 594), (315, 316, 569, 568), (368, 369, 622, 621), (346, 343, 596, 595), (316, 317, 570, 569), (294, 291, 544, 543), (369, 370, 619, 622), (343, 344, 597, 596), (317, 318, 567, 570), (291, 292, 545, 544), (374, 371, 624, 623), (344, 345, 598, 597), (322, 319, 572, 571), (292, 293, 546, 545), (371, 372, 625, 624), (345, 346, 595, 598), (319, 320, 573, 572), (293, 294, 543, 546), (372, 373, 626, 625), (350, 347, 600, 599), (320, 321, 574, 573), (298, 295, 548, 547), (373, 374, 623, 626), (347, 348, 601, 600), (321, 322, 571, 574), (295, 296, 549, 548), (348, 349, 602, 601), (326, 323, 576, 575), (296, 297, 550, 549), (349, 350, 599, 602), (323, 324, 577, 576), (297, 298, 547, 550), (354, 351, 604, 603), (324, 325, 578, 577), (302, 299, 552, 551), (351, 352, 605, 604), (325, 326, 575, 578), (299, 300, 553, 552), (352, 353, 606, 605), (330, 327, 580, 579), (300, 301, 554, 553), (353, 354, 603, 606), (327, 328, 581, 580), (301, 302, 551, 554), (358, 355, 608, 607), (328, 329, 582, 581), (306, 303, 556, 555), (355, 356, 609, 608), (329, 330, 579, 582), (303, 304, 557, 556), (356, 357, 610, 609), (334, 331, 584, 583), (304, 305, 558, 557), (357, 358, 607, 610), (331, 332, 585, 584), (305, 306, 555, 558), (362, 359, 612, 611), (332, 333, 586, 585), (310, 307, 560, 559)])
me_circle.polygons.foreach_set('use_smooth', [True] * 583)
_uv = me_circle.uv_layers.new(name='UVMap')
_uv.uv.foreach_set('vector', [0.0, 0.0, 0.0, 0.0, 0.0, 0.0, 0.0, 0.0, 0.0, 0.0, 0.0, 0.0, 0.0, 0.0, 0.0, 0.0, 0.0, 0.0, 0.0, 0.0, 0.0, 0.0, 0.0, 0.0, 0.0, 0.0, 0.0, 0.0, 0.0, 0.0, 0.0, 0.0, 0.0, 0.0, 0.0, 0.0, 0.0, 0.0, 0.0, 0.0, 0.0, 0.0, 0.0, 0.0, 0.0, 0.0, 0.0, 0.0, 0.0, 0.0, 0.0, 0.0, 0.0, 0.0, 0.0, 0.0, 0.0, 0.0, 0.0, 0.0, 0.0, 0.0, 0.0, 0.0, 0.0, 0.0, 0.0, 0.0, 0.0, 0.0, 0.0, 0.0, 0.0, 0.0, 0.0, 0.0, 0.0, 0.0, 0.0, 0.0, 0.0, 0.0, 0.0, 0.0, 0.0, 0.0, 0.0, 0.0, 0.0, 0.0, 0.0, 0.0, 0.0, 0.0, 0.0, 0.0, 0.0, 0.0, 0.0, 0.0, 0.0, 0.0, 0.0, 0.0, 0.0, 0.0, 0.0, 0.0, 0.0, 0.0, 0.0, 0.0, 0.0, 0.0, 0.0, 0.0, 0.0, 0.0, 0.0, 0.0, 0.0, 0.0, 0.0, 0.0, 0.0, 0.0, 0.0, 0.0, 0.0, 0.0, 0.0, 0.0, 0.0, 0.0, 0.0, 0.0, 0.0, 0.0, 0.0, 0.0, 0.0, 0.0, 0.0, 0.0, 0.0, 0.0, 0.0, 0.0, 0.0, 0.0, 0.0, 0.0, 0.0, 0.0, 0.0, 0.0, 0.0, 0.0, 0.0, 0.0, 0.0, 0.0, 0.0, 0.0, 0.0, 0.0, 0.0, 0.0, 0.0, 0.0, 0.0, 0.0, 0.0, 0.0, 0.0, 0.0, 0.0, 0.0, 0.0, 0.0, 0.0, 0.0, 0.0, 0.0, 0.0, 0.0, 0.0, 0.0, 0.0, 0.0, 0.0, 0.0, 0.0, 0.0, 0.0, 0.0, 0.0, 0.0, 0.0, 0.0, 0.0, 0.0, 0.0, 0.0, 0.0, 0.0, 0.0, 0.0, 0.0, 0.0, 0.0, 0.0, 0.0, 0.0, 0.0, 0.0, 0.0, 0.0, 0.0, 0.0, 0.0, 0.0, 0.0, 0.0, 0.0, 0.0, 0.0, 0.0, 0.0, 0.0, 0.0, 0.0, 0.0, 0.0, 0.0, 0.0, 0.0, 0.0, 0.0, 0.0, 0.0, 0.0, 0.0, 0.0, 0.0, 0.0, 0.0, 0.0, 0.0, 0.0, 0.0, 0.0, 0.0, 0.0, 0.0, 0.0, 0.0, 0.0, 0.0, 0.0, 0.0, 0.0, 0.0, 0.0, 0.0, 0.0, 0.0, 0.0, 0.0, 0.0, 0.0, 0.0, 0.0, 0.0, 0.0, 0.0, 0.0, 0.0, 0.0, 0.0, 0.0, 0.0, 0.0, 0.0, 0.0, 0.0, 0.0, 0.0, 0.0, 0.0, 0.0, 0.0, 0.0, 0.0, 0.0, 0.0, 0.0, 0.0, 0.0, 0.0, 0.0, 0.0, 0.0, 0.0, 0.0, 0.0, 0.0, 0.0, 0.0, 0.0, 0.0, 0.0, 0.0, 0.0, 0.0, 0.0, 0.0, 0.0, 0.0, 0.0, 0.0, 0.0, 0.0, 0.0, 0.0, 0.0, 0.0, 0.0, 0.0, 0.0, 0.0, 0.0, 0.0, 0.0, 0.0, 0.0, 0.0, 0.0, 0.0, 0.0, 0.0, 0.0, 0.0, 0.0, 0.0, 0.0, 0.0, 0.0, 0.0, 0.0, 0.0, 0.0, 0.0, 0.0, 0.0, 0.0, 0.0, 0.0, 0.0, 0.0, 0.0, 0.0, 0.0, 0.0, 0.0, 0.0, 0.0, 0.0, 0.0, 0.0, 0.0, 0.0, 0.0, 0.0, 0.0, 0.0, 0.0, 0.0, 0.0, 0.0, 0.0, 0.0, 0.0, 0.0, 0.0, 0.0, 0.0, 0.0, 0.0, 0.0, 0.0, 0.0, 0.0, 0.0, 0.0, 0.0, 0.0, 0.0, 0.0, 0.0, 0.0, 0.0, 0.0, 0.0, 0.0, 0.0, 0.0, 0.0, 0.0, 0.0, 0.0, 0.0, 0.0, 0.0, 0.0, 0.0, 0.0, 0.0, 0.0, 0.0, 0.0, 0.0, 0.0, 0.0, 0.0, 0.0, 0.0, 0.0, 0.0, 0.0, 0.0, 0.0, 0.0, 0.0, 0.0, 0.0, 0.0, 0.0, 0.0, 0.0, 0.0, 0.0, 0.0, 0.0, 0.0, 0.0, 0.0, 0.0, 0.0, 0.0, 0.0, 0.0, 0.0, 0.0, 0.0, 0.0, 0.0, 0.0, 0.0, 0.0, 0.0, 0.0, 0.0, 0.0, 0.0, 0.0, 0.0, 0.0, 0.0, 0.0, 0.0, 0.0, 0.0, 0.0, 0.0, 0.0, 0.0, 0.0, 0.0, 0.0, 0.0, 0.0, 0.0, 0.0, 0.0, 0.0, 0.0, 0.0, 0.0, 0.0, 0.0, 0.0, 0.0, 0.0, 0.0, 0.0, 0.0, 0.0, 0.0, 0.0, 0.0, 0.0, 0.0, 0.0, 0.0, 0.0, 0.0, 0.0, 0.0, 0.0, 0.0, 0.0, 0.0, 0.0, 0.0, 0.0, 0.0, 0.0, 0.0, 0.0, 0.0, 0.0, 0.0, 0.0, 0.0, 0.0, 0.0, 0.0, 0.0, 0.0, 0.0, 0.0, 0.0, 0.0, 0.0, 0.0, 0.0, 0.0, 0.0, 0.0, 0.0, 0.0, 0.0, 0.0, 0.0, 0.0, 0.0, 0.0, 0.0, 0.0, 0.0, 0.0, 0.0, 0.0, 0.0, 0.0, 0.0, 0.0, 0.0, 0.0, 0.0, 0.0, 0.0, 0.0, 0.0, 0.0, 0.0, 0.0, 0.0, 0.0, 0.0, 0.0, 0.0, 0.0, 0.0, 0.0, 0.0, 0.0, 0.0, 0.0, 0.0, 0.0, 0.0, 0.0, 0.0, 0.0, 0.0, 0.0, 0.0, 0.0, 0.0, 0.0, 0.0, 0.0, 0.0, 0.0, 0.0, 0.0, 0.0, 0.0, 0.0, 0.0, 0.0, 0.0, 0.0, 0.0, 0.0, 0.0, 0.0, 0.0, 0.0, 0.0, 0.0, 0.0, 0.0, 0.0, 0.0, 0.0, 0.0, 0.0, 0.0, 0.0, 0.0, 0.0, 0.0, 0.0, 0.0, 0.0, 0.0, 0.0, 0.0, 0.0, 0.0, 0.0, 0.0, 0.0, 0.0, 0.0, 0.0, 0.0, 0.0, 0.0, 0.0, 0.0, 0.0, 0.0, 0.0, 0.0, 0.0, 0.0, 0.0, 0.0, 0.0, 0.0, 0.0, 0.0, 0.0, 0.0, 0.0, 0.0, 0.0, 0.0, 0.0, 0.0, 0.0, 0.0, 0.0, 0.0, 0.0, 0.0, 0.0, 0.0, 0.0, 0.0, 0.0, 0.0, 0.0, 0.0, 0.0, 0.0, 0.0, 0.0, 0.0, 0.0, 0.0, 0.0, 0.0, 0.0, 0.0, 0.0, 0.0, 0.0, 0.0, 0.0, 0.0, 0.0, 0.0, 0.0, 0.0, 0.0, 0.0, 0.0, 0.0, 0.0, 0.0, 0.0, 0.0, 0.0, 0.0, 0.0, 0.0, 0.0, 0.0, 0.0, 0.0, 0.0, 0.0, 0.0, 0.0, 0.0, 0.0, 0.0, 0.0, 0.0, 0.0, 0.0, 0.0, 0.0, 0.0, 0.0, 0.0, 0.0, 0.0, 0.0, 0.0, 0.0, 0.0, 0.0, 0.0, 0.0, 0.0, 0.0, 0.0, 0.0, 0.0, 0.0, 0.0, 0.0, 0.0, 0.0, 0.0, 0.0, 0.0, 0.0, 0.0, 0.0, 0.0, 0.0, 0.0, 0.0, 0.0, 0.0, 0.0, 0.0, 0.0, 0.0, 0.0, 0.0, 0.0, 0.0, 0.0, 0.0, 0.0, 0.0, 0.0, 0.0, 0.0, 0.0, 0.0, 0.0, 0.0, 0.0, 0.0, 0.0, 0.0, 0.0, 0.0, 0.0, 0.0, 0.0, 0.0, 0.0, 0.0, 0.0, 0.0, 0.0, 0.0, 0.0, 0.0, 0.0, 0.0, 0.0, 0.0, 0.0, 0.0, 0.0, 0.0, 0.0, 0.0, 0.0, 0.0, 0.0, 0.0, 0.0, 0.0, 0.0, 0.0, 0.0, 0.0, 0.0, 0.0, 0.0, 0.0, 0.0, 0.0, 0.0, 0.0, 0.0, 0.0, 0.0, 0.0, 0.0, 0.0, 0.0, 0.0, 0.0, 0.0, 0.0, 0.0, 0.0, 0.0, 0.0, 0.0, 0.0, 0.0, 0.0, 0.0, 0.0, 0.0, 0.0, 0.0, 0.0, 0.0, 0.0, 0.0, 0.0, 0.0, 0.0, 0.0, 0.0, 0.0, 0.0, 0.0, 0.0, 0.0, 0.0, 0.0, 0.0, 0.0, 0.0, 0.0, 0.0, 0.0, 0.0, 0.0, 0.0, 0.0, 0.0, 0.0, 0.0, 0.0, 0.0, 0.0, 0.0, 0.0, 0.0, 0.0, 0.0, 0.0, 0.0, 0.0, 0.0, 0.0, 0.0, 0.0, 0.0, 0.0, 0.0, 0.0, 0.0, 0.0, 0.0, 0.0, 0.0, 0.0, 0.0, 0.0, 0.0, 0.0, 0.0, 0.0, 0.0, 0.0, 0.0, 0.0, 0.0, 0.0, 0.0, 0.0, 0.0, 0.0, 0.0, 0.0, 0.0, 0.0, 0.0, 0.0, 0.0, 0.0, 0.0, 0.0, 0.0, 0.0, 0.0, 0.0, 0.0, 0.0, 0.0, 0.0, 0.0, 0.0, 0.0, 0.0, 0.0, 0.0, 0.0, 0.0, 0.0, 0.0, 0.0, 0.0, 0.0, 0.0, 0.0, 0.0, 0.0, 0.0, 0.0, 0.0, 0.0, 0.0, 0.0, 0.0, 0.0, 0.0, 0.0, 0.0, 0.0, 0.0, 0.0, 0.0, 0.0, 0.0, 0.0, 0.0, 0.0, 0.0, 0.0, 0.0, 0.0, 0.0, 0.0, 0.0, 0.0, 0.0, 0.0, 0.0, 0.0, 0.0, 0.0, 0.0, 0.0, 0.0, 0.0, 0.0, 0.0, 0.0, 0.0, 0.0, 0.0, 0.0, 0.0, 0.0, 0.0, 0.0, 0.0, 0.0, 0.0, 0.0, 0.0, 0.0, 0.0, 0.0, 0.0, 0.0, 0.0, 0.0, 0.0, 0.0, 0.0, 0.0, 0.0, 0.0, 0.0, 0.0, 0.0, 0.0, 0.0, 0.0, 0.0, 0.0, 0.0, 0.0, 0.0, 0.0, 0.0, 0.0, 0.0, 0.0, 0.0, 0.0, 0.0, 0.0, 0.0, 0.0, 0.0, 0.0, 0.0, 0.0, 0.0, 0.0, 0.0, 0.0, 0.0, 0.0, 0.0, 0.0, 0.0, 0.0, 0.0, 0.0, 0.0, 0.0, 0.0, 0.0, 0.0, 0.0, 0.0, 0.0, 0.0, 0.0, 0.0, 0.0, 0.0, 0.0, 0.0, 0.0, 0.0, 0.0, 0.0, 0.0, 0.0, 0.0, 0.0, 0.0, 0.0, 0.0, 0.0, 0.0, 0.0, 0.0, 0.0, 0.0, 0.0, 0.0, 0.0, 0.0, 0.0, 0.0, 0.0, 0.0, 0.0, 0.0, 0.0, 0.0, 0.0, 0.0, 0.0, 0.0, 0.0, 0.0, 0.0, 0.0, 0.0, 0.0, 0.0, 0.0, 0.0, 0.0, 0.0, 0.0, 0.0, 0.0, 0.0, 0.0, 0.0, 0.0, 0.0, 0.0, 0.0, 0.0, 0.0, 0.0, 0.0, 0.0, 0.0, 0.0, 0.0, 0.0, 0.0, 0.0, 0.0, 0.0, 0.0, 0.0, 0.0, 0.0, 0.0, 0.0, 0.0, 0.0, 0.0, 0.0, 0.0, 0.0, 0.0, 0.0, 0.0, 0.0, 0.0, 0.0, 0.0, 0.0, 0.0, 0.0, 0.0, 0.0, 0.0, 0.0, 0.0, 0.0, 0.0, 0.0, 0.0, 0.0, 0.0, 0.0, 0.0, 0.0, 0.0, 0.0, 0.0, 0.0, 0.0, 0.0, 0.0, 0.0, 0.0, 0.0, 0.0, 0.0, 0.0, 0.0, 0.0, 0.0, 0.0, 0.0, 0.0, 0.0, 0.0, 0.0, 0.0, 0.0, 0.0, 0.0, 0.0, 0.0, 0.0, 0.0, 0.0, 0.0, 0.0, 0.0, 0.0, 0.0, 0.0, 0.0, 0.0, 0.0, 0.0, 0.0, 0.0, 0.0, 0.0, 0.0, 0.0, 0.0, 0.0, 0.0, 0.0, 0.0, 0.0, 0.0, 0.0, 0.0, 0.0, 0.0, 0.0, 0.0, 0.0, 0.0, 0.0, 0.0, 0.0, 0.0, 0.0, 0.0, 0.0, 0.0, 0.0, 0.0, 0.0, 0.0, 0.0, 0.0, 0.0, 0.0, 0.0, 0.0, 0.0, 0.0, 0.0, 0.0, 0.0, 0.0, 0.0, 0.0, 0.0, 0.0, 0.0, 0.0, 0.0, 0.0, 0.0, 0.0, 0.0, 0.0, 0.0, 0.0, 0.0, 0.0, 0.0, 0.0, 0.0, 0.0, 0.0, 0.0, 0.0, 0.0, 0.0, 0.0, 0.0, 0.0, 0.0, 0.0, 0.0, 0.0, 0.0, 0.0, 0.0, 0.0, 0.0, 0.0, 0.0, 0.0, 0.0, 0.0, 0.0, 0.0, 0.0, 0.0, 0.0, 0.0, 0.0, 0.0, 0.0, 0.0, 0.0, 0.0, 0.0, 0.0, 0.0, 0.0, 0.0, 0.0, 0.0, 0.0, 0.0, 0.0, 0.0, 0.0, 0.0, 0.0, 0.0, 0.0, 0.0, 0.0, 0.0, 0.0, 0.0, 0.0, 0.0, 0.0, 0.0, 0.0, 0.0, 0.0, 0.0, 0.0, 0.0, 0.0, 0.0, 0.0, 0.0, 0.0, 0.0, 0.0, 0.0, 0.0, 0.0, 0.0, 0.0, 0.0, 0.0, 0.0, 0.0, 0.0, 0.0, 0.0, 0.0, 0.0, 0.0, 0.0, 0.0, 0.0, 0.0, 0.0, 0.0, 0.0, 0.0, 0.0, 0.0, 0.0, 0.0, 0.0, 0.0, 0.0, 0.0, 0.0, 0.0, 0.0, 0.0, 0.0, 0.0, 0.0, 0.0, 0.0, 0.0, 0.0, 0.0, 0.0, 0.0, 0.0, 0.0, 0.0, 0.0, 0.0, 0.0, 0.0, 0.0, 0.0, 0.0, 0.0, 0.0, 0.0, 0.0, 0.0, 0.0, 0.0, 0.0, 0.0, 0.0, 0.0, 0.0, 0.0, 0.0, 0.0, 0.0, 0.0, 0.0, 0.0, 0.0, 0.0, 0.0, 0.0, 0.0, 0.0, 0.0, 0.0, 0.0, 0.0, 0.0, 0.0, 0.0, 0.0, 0.0, 0.0, 0.0, 0.0, 0.0, 0.0, 0.0, 0.0, 0.0, 0.0, 0.0, 0.0, 0.0, 0.0, 0.0, 0.0, 0.0, 0.0, 0.0, 0.0, 0.0, 0.0, 0.0, 0.0, 0.0, 0.0, 0.0, 0.0, 0.0, 0.0, 0.0, 0.0, 0.0, 0.0, 0.0, 0.0, 0.0, 0.0, 0.0, 0.0, 0.0, 0.0, 0.0, 0.0, 0.0, 0.0, 0.0, 0.0, 0.0, 0.0, 0.0, 0.0, 0.0, 0.0, 0.0, 0.0, 0.0, 0.0, 0.0, 0.0, 0.0, 0.0, 0.0, 0.0, 0.0, 0.0, 0.0, 0.0, 0.0, 0.0, 0.0, 0.0, 0.0, 0.0, 0.0, 0.0, 0.0, 0.0, 0.0, 0.0, 0.0, 0.0, 0.0, 0.0, 0.0, 0.0, 0.0, 0.0, 0.0, 0.0, 0.0, 0.0, 0.0, 0.0, 0.0, 0.0, 0.0, 0.0, 0.0, 0.0, 0.0, 0.0, 0.0, 0.0, 0.0, 0.0, 0.0, 0.0, 0.0, 0.0, 0.0, 0.0, 0.0, 0.0, 0.0, 0.0, 0.0, 0.0, 0.0, 0.0, 0.0, 0.0, 0.0, 0.0, 0.0, 0.0, 0.0, 0.0, 0.0, 0.0, 0.0, 0.0, 0.0, 0.0, 0.0, 0.0, 0.0, 0.0, 0.0, 0.0, 0.0, 0.0, 0.0, 0.0, 0.0, 0.0, 0.0, 0.0, 0.0, 0.0, 0.0, 0.0, 0.0, 0.0, 0.0, 0.0, 0.0, 0.0, 0.0, 0.0, 0.0, 0.0, 0.0, 0.0, 0.0, 0.0, 0.0, 0.0, 0.0, 0.0, 0.0, 0.0, 0.0, 0.0, 0.0, 0.0, 0.0, 0.0, 0.0, 0.0, 0.0, 0.0, 0.0, 0.0, 0.0, 0.0, 0.0, 0.0, 0.0, 0.0, 0.0, 0.0, 0.0, 0.0, 0.0, 0.0, 0.0, 0.0, 0.0, 0.0, 0.0, 0.0, 0.0, 0.0, 0.0, 0.0, 0.0, 0.0, 0.0, 0.0, 0.0, 0.0, 0.0, 0.0, 0.0, 0.0, 0.0, 0.0, 0.0, 0.0, 0.0, 0.0, 0.0, 0.0, 0.0, 0.0, 0.0, 0.0, 0.0, 0.0, 0.0, 0.0, 0.0, 0.0, 0.0, 0.0, 0.0, 0.0, 0.0, 0.0, 0.0, 0.0, 0.0, 0.0, 0.0, 0.0, 0.0, 0.0, 0.0, 0.0, 0.0, 0.0, 0.0, 0.0, 0.0, 0.0, 0.0, 0.0, 0.0, 0.0, 0.0, 0.0, 0.0, 0.0, 0.0, 0.0, 0.0, 0.0, 0.0, 0.0, 0.0, 0.0, 0.0, 0.0, 0.0, 0.0, 0.0, 0.0, 0.0, 0.0, 0.0, 0.0, 0.0, 0.0, 0.0, 0.0, 0.0, 0.0, 0.0, 0.0, 0.0, 0.0, 0.0, 0.0, 0.0, 0.0, 0.0, 0.0, 0.0, 0.0, 0.0, 0.0, 0.0, 0.0, 0.0, 0.0, 0.0, 0.0, 0.0, 0.0, 0.0, 0.0, 0.0, 0.0, 0.0, 0.0, 0.0, 0.0, 0.0, 0.0, 0.0, 0.0, 0.0, 0.0, 0.0, 0.0, 0.0, 0.0, 0.0, 0.0, 0.0, 0.0, 0.0, 0.0, 0.0, 0.0, 0.0, 0.0, 0.0, 0.0, 0.0, 0.0, 0.0, 0.0, 0.0, 0.0, 0.0, 0.0, 0.0, 0.0, 0.0, 0.0, 0.0, 0.0, 0.0, 0.0, 0.0, 0.0, 0.0, 0.0, 0.0, 0.0, 0.0, 0.0, 0.0, 0.0, 0.0, 0.0, 0.0, 0.0, 0.0, 0.0, 0.0, 0.0, 0.0, 0.0, 0.0, 0.0, 0.0, 0.0, 0.0, 0.0, 0.0, 0.0, 0.0, 0.0, 0.0, 0.0, 0.0, 0.0, 0.0, 0.0, 0.0, 0.0, 0.0, 0.0, 0.0, 0.0, 0.0, 0.0, 0.0, 0.0, 0.0, 0.0, 0.0, 0.0, 0.0, 0.0, 0.0, 0.0, 0.0, 0.0, 0.0, 0.0, 0.0, 0.0, 0.0, 0.0, 0.0, 0.0, 0.0, 0.0, 0.0, 0.0, 0.0, 0.0, 0.0, 0.0, 0.0, 0.0, 0.0, 0.0, 0.0, 0.0, 0.0, 0.0, 0.0, 0.0, 0.0, 0.0, 0.0, 0.0, 0.0, 0.0, 0.0, 0.0, 0.0, 0.0, 0.0, 0.0, 0.0, 0.0, 0.0, 0.0, 0.0, 0.0, 0.0, 0.0, 0.0, 0.0, 0.0, 0.0, 0.0, 0.0, 0.0, 0.0, 0.0, 0.0, 0.0, 0.0, 0.0, 0.0, 0.0, 0.0, 0.0, 0.0, 0.0, 0.0, 0.0, 0.0, 0.0, 0.0, 0.0, 0.0, 0.0, 0.0, 0.0, 0.0, 0.0, 0.0, 0.0, 0.0, 0.0, 0.0, 0.0, 0.0, 0.0, 0.0, 0.0, 0.0, 0.0, 0.0, 0.0, 0.0, 0.0, 0.0, 0.0, 0.0, 0.0, 0.0, 0.0, 0.0, 0.0, 0.0, 0.0, 0.0, 0.0, 0.0, 0.0, 0.0, 0.0, 0.0, 0.0, 0.0, 0.0, 0.0, 0.0, 0.0, 0.0, 0.0, 0.0, 0.0, 0.0, 0.0, 0.0, 0.0, 0.0, 0.0, 0.0, 0.0, 0.0, 0.0, 0.0, 0.0, 0.0, 0.0, 0.0, 0.0, 0.0, 0.0, 0.0, 0.0, 0.0, 0.0, 0.0, 0.0, 0.0, 0.0, 0.0, 0.0, 0.0, 0.0, 0.0, 0.0, 0.0, 0.0, 0.0, 0.0, 0.0, 0.0, 0.0, 0.0, 0.0, 0.0, 0.0, 0.0, 0.0, 0.0, 0.0, 0.0, 0.0, 0.0, 0.0, 0.0, 0.0, 0.0, 0.0, 0.0, 0.0, 0.0, 0.0, 0.0, 0.0, 0.0, 0.0, 0.0, 0.0, 0.0, 0.0, 0.0, 0.0, 0.0, 0.0, 0.0, 0.0, 0.0, 0.0, 0.0, 0.0, 0.0, 0.0, 0.0, 0.0, 0.0, 0.0, 0.0, 0.0, 0.0, 0.0, 0.0, 0.0, 0.0, 0.0, 0.0, 0.0, 0.0, 0.0, 0.0, 0.0, 0.0, 0.0, 0.0, 0.0, 0.0, 0.0, 0.0, 0.0, 0.0, 0.0, 0.0, 0.0, 0.0, 0.0, 0.0, 0.0, 0.0, 0.0, 0.0, 0.0, 0.0, 0.0, 0.0, 0.0, 0.0, 0.0, 0.0, 0.0, 0.0, 0.0, 0.0, 0.0, 0.0, 0.0, 0.0, 0.0, 0.0, 0.0, 0.0, 0.0, 0.0, 0.0, 0.0, 0.0, 0.0, 0.0, 0.0, 0.0, 0.0, 0.0, 0.0, 0.0, 0.0, 0.0, 0.0, 0.0, 0.0, 0.0, 0.0, 0.0, 0.0, 0.0, 0.0, 0.0, 0.0, 0.0, 0.0, 0.0, 0.0, 0.0, 0.0, 0.0, 0.0, 0.0, 0.0, 0.0, 0.0, 0.0, 0.0, 0.0, 0.0, 0.0, 0.0, 0.0, 0.0, 0.0, 0.0, 0.0, 0.0, 0.0, 0.0, 0.0, 0.0, 0.0, 0.0, 0.0, 0.0, 0.0, 0.0, 0.0, 0.0, 0.0, 0.0, 0.0, 0.0, 0.0, 0.0, 0.0, 0.0, 0.0, 0.0, 0.0, 0.0, 0.0, 0.0, 0.0, 0.0, 0.0, 0.0, 0.0, 0.0, 0.0, 0.0, 0.0, 0.0, 0.0, 0.0, 0.0, 0.0, 0.0, 0.0, 0.0, 0.0, 0.0, 0.0, 0.0, 0.0, 0.0, 0.0, 0.0, 0.0, 0.0, 0.0, 0.0, 0.0, 0.0, 0.0, 0.0, 0.0, 0.0, 0.0, 0.0, 0.0, 0.0, 0.0, 0.0, 0.0, 0.0, 0.0, 0.0, 0.0, 0.0, 0.0, 0.0, 0.0, 0.0, 0.0, 0.0, 0.0, 0.0, 0.0, 0.0, 0.0, 0.0, 0.0, 0.0, 0.0, 0.0, 0.0, 0.0, 0.0, 0.0, 0.0, 0.0, 0.0, 0.0, 0.0, 0.0, 0.0, 0.0, 0.0, 0.0, 0.0, 0.0, 0.0, 0.0, 0.0, 0.0, 0.0, 0.0, 0.0, 0.0, 0.0, 0.0, 0.0, 0.0, 0.0, 0.0, 0.0, 0.0, 0.0, 0.0, 0.0, 0.0, 0.0, 0.0, 0.0, 0.0, 0.0, 0.0, 0.0, 0.0, 0.0, 0.0, 0.0, 0.0, 0.0, 0.0, 0.0, 0.0, 0.0, 0.0, 0.0, 0.0, 0.0, 0.0, 0.0, 0.0, 0.0, 0.0, 0.0, 0.0, 0.0, 0.0, 0.0, 0.0, 0.0, 0.0, 0.0, 0.0, 0.0, 0.0, 0.0, 0.0, 0.0, 0.0, 0.0, 0.0, 0.0, 0.0, 0.0, 0.0, 0.0, 0.0, 0.0, 0.0, 0.0, 0.0, 0.0, 0.0, 0.0, 0.0, 0.0, 0.0, 0.0, 0.0, 0.0, 0.0, 0.0, 0.0, 0.0, 0.0, 0.0, 0.0, 0.0, 0.0, 0.0, 0.0, 0.0, 0.0, 0.0, 0.0, 0.0, 0.0, 0.0, 0.0, 0.0, 0.0, 0.0, 0.0, 0.0, 0.0, 0.0, 0.0, 0.0, 0.0, 0.0, 0.0, 0.0, 0.0, 0.0, 0.0, 0.0, 0.0, 0.0, 0.0, 0.0, 0.0, 0.0, 0.0, 0.0, 0.0, 0.0, 0.0, 0.0, 0.0, 0.0, 0.0, 0.0, 0.0, 0.0, 0.0, 0.0, 0.0, 0.0, 0.0, 0.0, 0.0, 0.0, 0.0, 0.0, 0.0, 0.0, 0.0, 0.0, 0.0, 0.0, 0.0, 0.0, 0.0, 0.0, 0.0, 0.0, 0.0, 0.0, 0.0, 0.0, 0.0, 0.0, 0.0, 0.0, 0.0, 0.0, 0.0, 0.0, 0.0, 0.0, 0.0, 0.0, 0.0, 0.0, 0.0, 0.0, 0.0, 0.0, 0.0, 0.0, 0.0, 0.0, 0.0, 0.0, 0.0, 0.0, 0.0, 0.0, 0.0, 0.0, 0.0, 0.0, 0.0, 0.0, 0.0, 0.0, 0.0, 0.0, 0.0, 0.0, 0.0, 0.0, 0.0, 0.0, 0.0, 0.0, 0.0, 0.0, 0.0, 0.0, 0.0, 0.0, 0.0, 0.0, 0.0, 0.0, 0.0, 0.0, 0.0, 0.0, 0.0, 0.0, 0.0, 0.0, 0.0, 0.0, 0.0, 0.0, 0.0, 0.0, 0.0, 0.0, 0.0, 0.0, 0.0, 0.0, 0.0, 0.0, 0.0, 0.0, 0.0, 0.0, 0.0, 0.0, 0.0, 0.0, 0.0, 0.0, 0.0, 0.0, 0.0, 0.0, 0.0, 0.0, 0.0, 0.0, 0.0, 0.0, 0.0, 0.0, 0.0, 0.0, 0.0, 0.0, 0.0, 0.0, 0.0, 0.0, 0.0, 0.0, 0.0, 0.0, 0.0, 0.0, 0.0, 0.0, 0.0, 0.0, 0.0, 0.0, 0.0, 0.0, 0.0, 0.0, 0.0, 0.0, 0.0, 0.0, 0.0, 0.0, 0.0, 0.0, 0.0, 0.0, 0.0, 0.0, 0.0, 0.0, 0.0, 0.0, 0.0, 0.0, 0.0, 0.0, 0.0, 0.0, 0.0, 0.0, 0.0, 0.0, 0.0, 0.0, 0.0, 0.0, 0.0, 0.0, 0.0, 0.0, 0.0, 0.0, 0.0, 0.0, 0.0, 0.0, 0.0, 0.0, 0.0, 0.0, 0.0, 0.0, 0.0, 0.0, 0.0, 0.0, 0.0, 0.0, 0.0, 0.0, 0.0, 0.0, 0.0, 0.0, 0.0, 0.0, 0.0, 0.0, 0.0, 0.0, 0.0, 0.0, 0.0, 0.0, 0.0, 0.0, 0.0, 0.0, 0.0, 0.0, 0.0, 0.0, 0.0, 0.0, 0.0, 0.0, 0.0, 0.0, 0.0, 0.0, 0.0, 0.0, 0.0, 0.0, 0.0, 0.0, 0.0, 0.0, 0.0, 0.0, 0.0, 0.0, 0.0, 0.0, 0.0, 0.0, 0.0, 0.0, 0.0, 0.0, 0.0, 0.0, 0.0, 0.0, 0.0, 0.0, 0.0, 0.0, 0.0, 0.0, 0.0, 0.0, 0.0, 0.0, 0.0, 0.0, 0.0, 0.0, 0.0, 0.0, 0.0, 0.0, 0.0, 0.0, 0.0, 0.0, 0.0, 0.0, 0.0, 0.0, 0.0, 0.0, 0.0, 0.0, 0.0, 0.0, 0.0, 0.0, 0.0, 0.0, 0.0, 0.0, 0.0, 0.0, 0.0, 0.0, 0.0, 0.0, 0.0, 0.0, 0.0, 0.0, 0.0, 0.0, 0.0, 0.0, 0.0, 0.0, 0.0, 0.0, 0.0, 0.0, 0.0, 0.0, 0.0, 0.0, 0.0, 0.0, 0.0, 0.0, 0.0, 0.0, 0.0, 0.0, 0.0, 0.0, 0.0, 0.0, 0.0, 0.0, 0.0, 0.0, 0.0, 0.0, 0.0, 0.0, 0.0, 0.0, 0.0, 0.0, 0.0, 0.0, 0.0, 0.0, 0.0, 0.0, 0.0, 0.0, 0.0, 0.0, 0.0, 0.0, 0.0, 0.0, 0.0, 0.0, 0.0, 0.0, 0.0, 0.0, 0.0, 0.0, 0.0, 0.0, 0.0, 0.0, 0.0, 0.0, 0.0, 0.0, 0.0, 0.0, 0.0, 0.0, 0.0, 0.0, 0.0, 0.0, 0.0, 0.0, 0.0, 0.0, 0.0, 0.0, 0.0, 0.0, 0.0, 0.0, 0.0, 0.0, 0.0, 0.0, 0.0, 0.0, 0.0, 0.0, 0.0, 0.0, 0.0, 0.0, 0.0, 0.0, 0.0, 0.0, 0.0, 0.0, 0.0, 0.0, 0.0, 0.0, 0.0, 0.0, 0.0, 0.0, 0.0, 0.0, 0.0, 0.0, 0.0, 0.0, 0.0, 0.0, 0.0, 0.0, 0.0, 0.0, 0.0, 0.0, 0.0, 0.0, 0.0, 0.0, 0.0, 0.0, 0.0, 0.0, 0.0, 0.0, 0.0, 0.0, 0.0, 0.0, 0.0, 0.0, 0.0, 0.0, 0.0, 0.0, 0.0, 0.0, 0.0, 0.0, 0.0, 0.0, 0.0, 0.0, 0.0, 0.0, 0.0, 0.0, 0.0, 0.0, 0.0, 0.0, 0.0, 0.0, 0.0, 0.0, 0.0, 0.0, 0.0, 0.0, 0.0, 0.0, 0.0, 0.0, 0.0, 0.0, 0.0, 0.0, 0.0, 0.0, 0.0, 0.0, 0.0, 0.0, 0.0, 0.0, 0.0, 0.0, 0.0, 0.0, 0.0, 0.0, 0.0, 0.0, 0.0, 0.0, 0.0, 0.0, 0.0, 0.0, 0.0, 0.0, 0.0, 0.0, 0.0, 0.0, 0.0, 0.0, 0.0, 0.0, 0.0, 0.0, 0.0, 0.0, 0.0, 0.0, 0.0, 0.0, 0.0, 0.0, 0.0, 0.0, 0.0, 0.0, 0.0, 0.0, 0.0, 0.0, 0.0, 0.0, 0.0, 0.0, 0.0, 0.0, 0.0, 0.0, 0.0, 0.0, 0.0, 0.0, 0.0, 0.0, 0.0, 0.0, 0.0, 0.0, 0.0, 0.0, 0.0, 0.0, 0.0, 0.0, 0.0, 0.0, 0.0, 0.0, 0.0, 0.0, 0.0, 0.0, 0.0, 0.0, 0.0, 0.0, 0.0, 0.0, 0.0, 0.0, 0.0, 0.0, 0.0, 0.0, 0.0, 0.0, 0.0, 0.0, 0.0, 0.0, 0.0, 0.0, 0.0, 0.0, 0.0, 0.0, 0.0, 0.0, 0.0, 0.0, 0.0, 0.0, 0.0, 0.0, 0.0, 0.0, 0.0, 0.0, 0.0, 0.0, 0.0, 0.0, 0.0, 0.0, 0.0, 0.0, 0.0, 0.0, 0.0, 0.0, 0.0, 0.0, 0.0, 0.0, 0.0, 0.0, 0.0, 0.0, 0.0, 0.0, 0.0, 0.0, 0.0, 0.0, 0.0, 0.0, 0.0, 0.0, 0.0, 0.0, 0.0, 0.0, 0.0, 0.0, 0.0, 0.0, 0.0, 0.0, 0.0, 0.0, 0.0, 0.0, 0.0, 0.0, 0.0, 0.0, 0.0, 0.0, 0.0, 0.0, 0.0, 0.0, 0.0, 0.0, 0.0, 0.0, 0.0, 0.0, 0.0, 0.0, 0.0, 0.0, 0.0, 0.0, 0.0, 0.0, 0.0, 0.0, 0.0, 0.0, 0.0, 0.0, 0.0, 0.0, 0.0, 0.0, 0.0, 0.0, 0.0, 0.0, 0.0, 0.0, 0.0, 0.0, 0.0, 0.0, 0.0, 0.0, 0.0, 0.0, 0.0, 0.0, 0.0, 0.0, 0.0, 0.0, 0.0, 0.0, 0.0, 0.0, 0.0, 0.0, 0.0, 0.0, 0.0, 0.0, 0.0, 0.0, 0.0, 0.0, 0.0, 0.0, 0.0, 0.0, 0.0, 0.0, 0.0, 0.0, 0.0, 0.0, 0.0, 0.0, 0.0, 0.0, 0.0, 0.0, 0.0, 0.0, 0.0, 0.0, 0.0, 0.0, 0.0, 0.0, 0.0, 0.0, 0.0, 0.0, 0.0, 0.0, 0.0, 0.0, 0.0, 0.0, 0.0, 0.0, 0.0, 0.0, 0.0, 0.0, 0.0, 0.0, 0.0, 0.0, 0.0, 0.0, 0.0, 0.0, 0.0, 0.0, 0.0, 0.0, 0.0, 0.0, 0.0, 0.0, 0.0, 0.0, 0.0, 0.0, 0.0, 0.0, 0.0, 0.0, 0.0, 0.0, 0.0, 0.0, 0.0, 0.0, 0.0, 0.0, 0.0, 0.0, 0.0, 0.0, 0.0, 0.0, 0.0, 0.0, 0.0, 0.0, 0.0, 0.0, 0.0, 0.0, 0.0, 0.0, 0.0, 0.0, 0.0, 0.0, 0.0, 0.0, 0.0, 0.0, 0.0, 0.0, 0.0, 0.0, 0.0, 0.0, 0.0, 0.0, 0.0, 0.0, 0.0, 0.0, 0.0, 0.0, 0.0, 0.0, 0.0, 0.0, 0.0, 0.0, 0.0, 0.0, 0.0, 0.0, 0.0, 0.0, 0.0, 0.0, 0.0, 0.0, 0.0, 0.0, 0.0, 0.0, 0.0, 0.0, 0.0, 0.0, 0.0, 0.0, 0.0, 0.0, 0.0, 0.0, 0.0, 0.0, 0.0, 0.0, 0.0, 0.0, 0.0, 0.0, 0.0, 0.0, 0.0, 0.0, 0.0, 0.0, 0.0, 0.0, 0.0, 0.0, 0.0, 0.0, 0.0, 0.0, 0.0, 0.0, 0.0, 0.0, 0.0, 0.0, 0.0, 0.0, 0.0, 0.0, 0.0, 0.0, 0.0, 0.0, 0.0, 0.0, 0.0, 0.0, 0.0, 0.0, 0.0, 0.0, 0.0, 0.0, 0.0, 0.0, 0.0, 0.0, 0.0, 0.0, 0.0, 0.0, 0.0, 0.0, 0.0, 0.0, 0.0, 0.0, 0.0, 0.0, 0.0, 0.0, 0.0, 0.0, 0.0, 0.0, 0.0, 0.0, 0.0, 0.0, 0.0, 0.0, 0.0, 0.0, 0.0, 0.0, 0.0, 0.0, 0.0, 0.0, 0.0, 0.0, 0.0, 0.0, 0.0, 0.0, 0.0, 0.0, 0.0, 0.0, 0.0, 0.0, 0.0, 0.0, 0.0, 0.0, 0.0, 0.0, 0.0, 0.0, 0.0, 0.0, 0.0, 0.0, 0.0, 0.0, 0.0, 0.0, 0.0, 0.0, 0.0, 0.0, 0.0, 0.0, 0.0, 0.0, 0.0, 0.0, 0.0, 0.0, 0.0, 0.0, 0.0, 0.0, 0.0, 0.0, 0.0, 0.0, 0.0, 0.0, 0.0, 0.0, 0.0, 0.0, 0.0, 0.0, 0.0, 0.0, 0.0, 0.0, 0.0, 0.0, 0.0, 0.0, 0.0, 0.0, 0.0, 0.0, 0.0, 0.0, 0.0, 0.0, 0.0, 0.0, 0.0, 0.0, 0.0, 0.0, 0.0, 0.0, 0.0, 0.0, 0.0, 0.0, 0.0, 0.0, 0.0, 0.0, 0.0, 0.0, 0.0, 0.0, 0.0, 0.0, 0.0, 0.0, 0.0, 0.0, 0.0, 0.0, 0.0, 0.0, 0.0, 0.0, 0.0, 0.0, 0.0, 0.0, 0.0, 0.0, 0.0, 0.0, 0.0, 0.0, 0.0, 0.0, 0.0, 0.0, 0.0, 0.0, 0.0, 0.0, 0.0, 0.0, 0.0, 0.0, 0.0, 0.0, 0.0, 0.0, 0.0, 0.0, 0.0, 0.0, 0.0, 0.0, 0.0, 0.0, 0.0, 0.0, 0.0, 0.0, 0.0, 0.0, 0.0, 0.0, 0.0, 0.0, 0.0, 0.0, 0.0, 0.0, 0.0, 0.0, 0.0, 0.0, 0.0, 0.0, 0.0, 0.0, 0.0, 0.0, 0.0, 0.0, 0.0, 0.0, 0.0, 0.0, 0.0, 0.0, 0.0, 0.0, 0.0, 0.0, 0.0, 0.0, 0.0, 0.0, 0.0, 0.0, 0.0, 0.0, 0.0, 0.0, 0.0, 0.0, 0.0, 0.0, 0.0, 0.0, 0.0, 0.0, 0.0, 0.0, 0.0, 0.0, 0.0, 0.0, 0.0, 0.0, 0.0, 0.0, 0.0, 0.0, 0.0, 0.0, 0.0, 0.0, 0.0, 0.0, 0.0, 0.0, 0.0, 0.0, 0.0, 0.0, 0.0, 0.0, 0.0, 0.0, 0.0, 0.0, 0.0, 0.0, 0.0, 0.0, 0.0, 0.0, 0.0, 0.0, 0.0, 0.0, 0.0, 0.0, 0.0, 0.0, 0.0, 0.0, 0.0, 0.0, 0.0, 0.0, 0.0, 0.0, 0.0, 0.0, 0.0, 0.0, 0.0, 0.0, 0.0, 0.0, 0.0, 0.0, 0.0, 0.0, 0.0, 0.0, 0.0, 0.0, 0.0, 0.0, 0.0, 0.0, 0.0, 0.0, 0.0, 0.0, 0.0, 0.0, 0.0, 0.0, 0.0, 0.0, 0.0, 0.0, 0.0, 0.0, 0.0, 0.0, 0.0, 0.0, 0.0, 0.0, 0.0, 0.0, 0.0, 0.0, 0.0, 0.0, 0.0, 0.0, 0.0, 0.0, 0.0, 0.0, 0.0, 0.0, 0.0, 0.0, 0.0, 0.0, 0.0, 0.0, 0.0, 0.0, 0.0, 0.0, 0.0, 0.0, 0.0, 0.0, 0.0, 0.0, 0.0, 0.0, 0.0, 0.0, 0.0, 0.0, 0.0, 0.0, 0.0, 0.0, 0.0, 0.0, 0.0, 0.0, 0.0, 0.0, 0.0, 0.0, 0.0, 0.0, 0.0, 0.0, 0.0, 0.0, 0.0, 0.0, 0.0, 0.0, 0.0, 0.0, 0.0, 0.0, 0.0, 0.0, 0.0, 0.0, 0.0, 0.0, 0.0, 0.0, 0.0, 0.0, 0.0, 0.0, 0.0, 0.0, 0.0, 0.0, 0.0, 0.0, 0.0, 0.0, 0.0, 0.0, 0.0, 0.0, 0.0, 0.0, 0.0, 0.0, 0.0, 0.0, 0.0, 0.0, 0.0, 0.0, 0.0, 0.0, 0.0, 0.0, 0.0, 0.0, 0.0, 0.0, 0.0, 0.0, 0.0, 0.0, 0.0, 0.0, 0.0, 0.0, 0.0, 0.0, 0.0, 0.0, 0.0, 0.0, 0.0, 0.0, 0.0, 0.0, 0.0, 0.0, 0.0, 0.0, 0.0, 0.0, 0.0, 0.0, 0.0, 0.0, 0.0, 0.0, 0.0, 0.0, 0.0, 0.0, 0.0, 0.0, 0.0, 0.0, 0.0, 0.0, 0.0, 0.0, 0.0, 0.0, 0.0, 0.0, 0.0, 0.0, 0.0, 0.0, 0.0, 0.0, 0.0, 0.0, 0.0, 0.0, 0.0, 0.0, 0.0, 0.0, 0.0, 0.0, 0.0, 0.0, 0.0, 0.0, 0.0, 0.0, 0.0, 0.0, 0.0, 0.0, 0.0, 0.0, 0.0, 0.0, 0.0, 0.0, 0.0, 0.0, 0.0, 0.0, 0.0, 0.0, 0.0, 0.0, 0.0, 0.0, 0.0, 0.0, 0.0, 0.0, 0.0, 0.0, 0.0, 0.0, 0.0, 0.0, 0.0, 0.0, 0.0, 0.0, 0.0, 0.0, 0.0, 0.0, 0.0, 0.0, 0.0, 0.0, 0.0, 0.0, 0.0, 0.0, 0.0, 0.0, 0.0, 0.0, 0.0, 0.0, 0.0, 0.0, 0.0, 0.0, 0.0, 0.0, 0.0, 0.0, 0.0, 0.0, 0.0, 0.0, 0.0, 0.0, 0.0, 0.0, 0.0, 0.0, 0.0, 0.0, 0.0, 0.0, 0.0, 0.0, 0.0, 0.0, 0.0, 0.0, 0.0, 0.0, 0.0, 0.0, 0.0, 0.0, 0.0, 0.0, 0.0, 0.0, 0.0, 0.0, 0.0, 0.0, 0.0, 0.0, 0.0, 0.0, 0.0, 0.0, 0.0, 0.0, 0.0, 0.0, 0.0, 0.0, 0.0, 0.0, 0.0, 0.0, 0.0, 0.0, 0.0, 0.0, 0.0, 0.0, 0.0, 0.0, 0.0, 0.0, 0.0, 0.0, 0.0, 0.0, 0.0, 0.0, 0.0, 0.0, 0.0, 0.0, 0.0, 0.0, 0.0, 0.0, 0.0, 0.0, 0.0, 0.0, 0.0, 0.0, 0.0, 0.0, 0.0, 0.0, 0.0, 0.0, 0.0, 0.0, 0.0, 0.0, 0.0, 0.0, 0.0, 0.0, 0.0, 0.0, 0.0, 0.0, 0.0, 0.0, 0.0, 0.0, 0.0, 0.0, 0.0, 0.0, 0.0, 0.0, 0.0, 0.0, 0.0, 0.0, 0.0, 0.0, 0.0, 0.0, 0.0, 0.0, 0.0, 0.0, 0.0, 0.0, 0.0, 0.0, 0.0, 0.0, 0.0, 0.0, 0.0, 0.0, 0.0, 0.0, 0.0, 0.0, 0.0, 0.0, 0.0, 0.0, 0.0, 0.0, 0.0, 0.0, 0.0, 0.0, 0.0, 0.0, 0.0, 0.0, 0.0, 0.0, 0.0, 0.0, 0.0, 0.0, 0.0, 0.0, 0.0, 0.0, 0.0, 0.0, 0.0, 0.0, 0.0, 0.0, 0.0, 0.0, 0.0, 0.0, 0.0, 0.0, 0.0, 0.0, 0.0, 0.0, 0.0, 0.0, 0.0, 0.0, 0.0, 0.0, 0.0, 0.0, 0.0, 0.0, 0.0, 0.0, 0.0, 0.0, 0.0, 0.0, 0.0, 0.0, 0.0, 0.0, 0.0, 0.0, 0.0, 0.0, 0.0, 0.0, 0.0, 0.0, 0.0, 0.0, 0.0, 0.0, 0.0, 0.0, 0.0, 0.0, 0.0, 0.0, 0.0, 0.0, 0.0, 0.0, 0.0, 0.0, 0.0, 0.0, 0.0, 0.0, 0.0, 0.0, 0.0, 0.0, 0.0, 0.0, 0.0, 0.0, 0.0, 0.0, 0.0, 0.0, 0.0, 0.0, 0.0, 0.0, 0.0, 0.0, 0.0, 0.0, 0.0, 0.0, 0.0, 0.0, 0.0, 0.0, 0.0, 0.0, 0.0, 0.0, 0.0, 0.0, 0.0, 0.0, 0.0, 0.0, 0.0, 0.0, 0.0, 0.0, 0.0, 0.0, 0.0, 0.0, 0.0, 0.0, 0.0, 0.0, 0.0, 0.0, 0.0, 0.0, 0.0, 0.0, 0.0, 0.0, 0.0, 0.0, 0.0, 0.0, 0.0, 0.0, 0.0, 0.0, 0.0, 0.0, 0.0, 0.0, 0.0, 0.0, 0.0, 0.0, 0.0, 0.0, 0.0, 0.0, 0.0, 0.0, 0.0, 0.0, 0.0, 0.0, 0.0, 0.0, 0.0, 0.0, 0.0, 0.0, 0.0, 0.0, 0.0, 0.0, 0.0, 0.0, 0.0, 0.0, 0.0, 0.0, 0.0, 0.0, 0.0, 0.0, 0.0, 0.0, 0.0, 0.0, 0.0, 0.0, 0.0, 0.0, 0.0, 0.0, 0.0, 0.0, 0.0, 0.0, 0.0, 0.0, 0.0, 0.0, 0.0, 0.0, 0.0, 0.0, 0.0, 0.0, 0.0, 0.0, 0.0, 0.0, 0.0, 0.0, 0.0, 0.0, 0.0, 0.0, 0.0, 0.0, 0.0, 0.0, 0.0, 0.0, 0.0, 0.0, 0.0, 0.0, 0.0, 0.0, 0.0, 0.0, 0.0, 0.0, 0.0, 0.0, 0.0, 0.0, 0.0, 0.0, 0.0, 0.0, 0.0, 0.0, 0.0, 0.0, 0.0, 0.0, 0.0, 0.0, 0.0, 0.0, 0.0, 0.0, 0.0, 0.0, 0.0, 0.0, 0.0, 0.0, 0.0, 0.0, 0.0, 0.0, 0.0, 0.0, 0.0, 0.0, 0.0, 0.0, 0.0, 0.0, 0.0, 0.0, 0.0, 0.0, 0.0, 0.0, 0.0, 0.0, 0.0, 0.0, 0.0, 0.0, 0.0, 0.0, 0.0, 0.0, 0.0, 0.0, 0.0, 0.0, 0.0, 0.0, 0.0, 0.0, 0.0, 0.0, 0.0, 0.0, 0.0, 0.0, 0.0, 0.0, 0.0, 0.0, 0.0, 0.0, 0.0, 0.0, 0.0, 0.0, 0.0, 0.0, 0.0, 0.0, 0.0, 0.0, 0.0, 0.0, 0.0, 0.0, 0.0, 0.0, 0.0, 0.0, 0.0, 0.0, 0.0, 0.0, 0.0, 0.0, 0.0, 0.0, 0.0, 0.0, 0.0, 0.0, 0.0, 0.0, 0.0, 0.0, 0.0, 0.0, 0.0, 0.0, 0.0, 0.0, 0.0, 0.0, 0.0, 0.0, 0.0, 0.0, 0.0, 0.0, 0.0, 0.0, 0.0, 0.0, 0.0, 0.0, 0.0, 0.0, 0.0, 0.0, 0.0, 0.0, 0.0, 0.0, 0.0, 0.0, 0.0, 0.0, 0.0, 0.0, 0.0, 0.0, 0.0, 0.0, 0.0, 0.0, 0.0, 0.0, 0.0, 0.0, 0.0, 0.0, 0.0, 0.0, 0.0, 0.0, 0.0, 0.0, 0.0, 0.0, 0.0, 0.0, 0.0, 0.0, 0.0, 0.0, 0.0, 0.0, 0.0, 0.0, 0.0, 0.0, 0.0, 0.0, 0.0, 0.0, 0.0, 0.0, 0.0, 0.0, 0.0, 0.0, 0.0, 0.0, 0.0, 0.0, 0.0, 0.0, 0.0, 0.0, 0.0, 0.0, 0.0, 0.0, 0.0, 0.0, 0.0, 0.0, 0.0, 0.0, 0.0, 0.0, 0.0, 0.0, 0.0, 0.0, 0.0, 0.0, 0.0, 0.0, 0.0, 0.0, 0.0, 0.0, 0.0, 0.0, 0.0, 0.0, 0.0, 0.0, 0.0, 0.0, 0.0, 0.0, 0.0, 0.0, 0.0, 0.0, 0.0, 0.0, 0.0, 0.0, 0.0, 0.0, 0.0, 0.0, 0.0, 0.0, 0.0, 0.0, 0.0, 0.0, 0.0, 0.0, 0.0, 0.0, 0.0, 0.0, 0.0, 0.0, 0.0, 0.0, 0.0, 0.0, 0.0, 0.0, 0.0, 0.0, 0.0, 0.0, 0.0, 0.0, 0.0, 0.0, 0.0, 0.0, 0.0, 0.0, 0.0, 0.0, 0.0, 0.0, 0.0, 0.0, 0.0, 0.0, 0.0, 0.0, 0.0, 0.0, 0.0, 0.0, 0.0, 0.0, 0.0, 0.0, 0.0, 0.0, 0.0, 0.0, 0.0, 0.0, 0.0, 0.0, 0.0, 0.0, 0.0, 0.0, 0.0, 0.0, 0.0, 0.0, 0.0, 0.0, 0.0, 0.0, 0.0, 0.0, 0.0, 0.0, 0.0, 0.0, 0.0, 0.0, 0.0, 0.0, 0.0, 0.0, 0.0, 0.0, 0.0, 0.0, 0.0, 0.0, 0.0, 0.0, 0.0, 0.0, 0.0, 0.0, 0.0, 0.0, 0.0, 0.0, 0.0, 0.0, 0.0, 0.0, 0.0, 0.0, 0.0, 0.0, 0.0, 0.0, 0.0, 0.0, 0.0, 0.0, 0.0, 0.0, 0.0, 0.0, 0.0, 0.0, 0.0, 0.0, 0.0, 0.0, 0.0, 0.0, 0.0, 0.0, 0.0, 0.0, 0.0, 0.0, 0.0, 0.0, 0.0, 0.0, 0.0, 0.0, 0.0, 0.0, 0.0, 0.0, 0.0, 0.0, 0.0, 0.0, 0.0, 0.0, 0.0, 0.0, 0.0, 0.0, 0.0, 0.0, 0.0, 0.0, 0.0, 0.0, 0.0, 0.0, 0.0, 0.0, 0.0, 0.0, 0.0, 0.0, 0.0, 0.0, 0.0, 0.0, 0.0, 0.0, 0.0, 0.0, 0.0, 0.0, 0.0, 0.0, 0.0, 0.0, 0.0, 0.0, 0.0, 0.0, 0.0, 0.0, 0.0, 0.0, 0.0, 0.0, 0.0, 0.0, 0.0, 0.0, 0.0, 0.0, 0.0, 0.0, 0.0, 0.0, 0.0, 0.0, 0.0, 0.0, 0.0, 0.0, 0.0, 0.0, 0.0, 0.0, 0.0, 0.0, 0.0, 0.0, 0.0, 0.0, 0.0, 0.0, 0.0, 0.0, 0.0, 0.0, 0.0, 0.0, 0.0, 0.0, 0.0, 0.0, 0.0, 0.0, 0.0, 0.0, 0.0, 0.0, 0.0, 0.0, 0.0, 0.0, 0.0, 0.0, 0.0, 0.0, 0.0, 0.0, 0.0, 0.0, 0.0, 0.0, 0.0, 0.0, 0.0, 0.0, 0.0, 0.0, 0.0, 0.0, 0.0, 0.0, 0.0, 0.0, 0.0, 0.0, 0.0, 0.0, 0.0, 0.0, 0.0, 0.0, 0.0, 0.0, 0.0, 0.0, 0.0, 0.0, 0.0, 0.0, 0.0, 0.0, 0.0, 0.0, 0.0, 0.0, 0.0, 0.0, 0.0, 0.0, 0.0, 0.0, 0.0, 0.0, 0.0, 0.0, 0.0, 0.0, 0.0, 0.0, 0.0, 0.0, 0.0, 0.0, 0.0, 0.0, 0.0, 0.0, 0.0, 0.0, 0.0, 0.0, 0.0, 0.0, 0.0, 0.0, 0.0, 0.0, 0.0, 0.0, 0.0, 0.0, 0.0, 0.0, 0.0, 0.0, 0.0, 0.0, 0.0, 0.0, 0.0, 0.0, 0.0, 0.0, 0.0, 0.0, 0.0, 0.0, 0.0, 0.0, 0.0, 0.0, 0.0, 0.0, 0.0, 0.0, 0.0, 0.0, 0.0, 0.0, 0.0, 0.0, 0.0, 0.0, 0.0, 0.0, 0.0, 0.0, 0.0, 0.0, 0.0, 0.0, 0.0, 0.0, 0.0, 0.0, 0.0, 0.0, 0.0])
me_circle.materials.append(mat_material_001)
me_circle.use_remesh_fix_poles = True
me_circle.use_remesh_preserve_attributes = False
me_circle.use_mirror_vertex_groups = False
me_circle.update()
me_cube = bpy.data.meshes.new('Cube')
me_cube.from_pydata([(-1.0, -1.0, -1.0), (-1.043, -1.201, 1.0), (-1.0, 1.0, -1.0), (-1.043, 1.201, 1.0), (1.0, -1.0, -1.0), (1.043, -1.201, 1.0), (1.0, 1.0, -1.0), (1.043, 1.201, 1.0), (0.9303, 1.0, -1.0), (-0.9303, 1.0, -1.0), (-0.9702, 1.201, 1.0), (0.9702, 1.201, 1.0), (-0.9303, -1.0, -1.0), (0.9303, -1.0, -1.0), (0.9702, -1.201, 1.0), (-0.9702, -1.201, 1.0), (-1.0, 0.9011, -1.0), (-1.0, -0.9011, -1.0), (-1.043, -1.082, 1.0), (-1.043, 1.082, 1.0), (1.0, -0.9011, -1.0), (1.0, 0.9011, -1.0), (1.043, 1.082, 1.0), (1.043, -1.082, 1.0), (0.9702, 1.082, 1.0), (0.9702, -1.082, 1.0), (-0.9702, 1.082, 1.0), (-0.9702, -1.082, 1.0), (-0.9303, 0.9011, -1.0), (-0.9303, -0.9011, -1.0), (0.9303, 0.9011, -1.0), (0.9303, -0.9011, -1.0)], [], [(16, 19, 3, 2), (8, 11, 7, 6), (20, 23, 5, 4), (12, 15, 1, 0), (31, 20, 4, 13), (27, 18, 1, 15), (23, 25, 14, 5), (25, 27, 15, 14), (17, 29, 12, 0), (29, 31, 13, 12), (4, 5, 14, 13), (13, 14, 15, 12), (2, 3, 10, 9), (9, 10, 11, 8), (9, 8, 30, 28), (28, 30, 31, 29), (2, 9, 28, 16), (16, 28, 29, 17), (11, 10, 26, 24), (24, 26, 27, 25), (7, 11, 24, 22), (22, 24, 25, 23), (10, 3, 19, 26), (26, 19, 18, 27), (8, 6, 21, 30), (30, 21, 20, 31), (6, 7, 22, 21), (21, 22, 23, 20), (0, 1, 18, 17), (17, 18, 19, 16)])
me_cube.polygons.foreach_set('use_smooth', [True] * 30)
_uv = me_cube.uv_layers.new(name='UVMap')
_uv.uv.foreach_set('vector', [0.375, 0.1667, 0.625, 0.1667, 0.625, 0.25, 0.375, 0.25, 0.375, 0.4167, 0.625, 0.4167, 0.625, 0.5, 0.375, 0.5, 0.375, 0.6667, 0.625, 0.6667, 0.625, 0.75, 0.375, 0.75, 0.375, 0.9167, 0.625, 0.9167, 0.625, 1.0, 0.375, 1.0, 0.2917, 0.6667, 0.375, 0.6667, 0.375, 0.75, 0.2917, 0.75, 0.7917, 0.6667, 0.875, 0.6667, 0.875, 0.75, 0.7917, 0.75, 0.625, 0.6667, 0.7083, 0.6667, 0.7083, 0.75, 0.625, 0.75, 0.7083, 0.6667, 0.7917, 0.6667, 0.7917, 0.75, 0.7083, 0.75, 0.125, 0.6667, 0.2083, 0.6667, 0.2083, 0.75, 0.125, 0.75, 0.2083, 0.6667, 0.2917, 0.6667, 0.2917, 0.75, 0.2083, 0.75, 0.375, 0.75, 0.625, 0.75, 0.625, 0.8333, 0.375, 0.8333, 0.375, 0.8333, 0.625, 0.8333, 0.625, 0.9167, 0.375, 0.9167, 0.375, 0.25, 0.625, 0.25, 0.625, 0.3333, 0.375, 0.3333, 0.375, 0.3333, 0.625, 0.3333, 0.625, 0.4167, 0.375, 0.4167, 0.2083, 0.5, 0.2917, 0.5, 0.2917, 0.5833, 0.2083, 0.5833, 0.2083, 0.5833, 0.2917, 0.5833, 0.2917, 0.6667, 0.2083, 0.6667, 0.125, 0.5, 0.2083, 0.5, 0.2083, 0.5833, 0.125, 0.5833, 0.125, 0.5833, 0.2083, 0.5833, 0.2083, 0.6667, 0.125, 0.6667, 0.7083, 0.5, 0.7917, 0.5, 0.7917, 0.5833, 0.7083, 0.5833, 0.7083, 0.5833, 0.7917, 0.5833, 0.7917, 0.6667, 0.7083, 0.6667, 0.625, 0.5, 0.7083, 0.5, 0.7083, 0.5833, 0.625, 0.5833, 0.625, 0.5833, 0.7083, 0.5833, 0.7083, 0.6667, 0.625, 0.6667, 0.7917, 0.5, 0.875, 0.5, 0.875, 0.5833, 0.7917, 0.5833, 0.7917, 0.5833, 0.875, 0.5833, 0.875, 0.6667, 0.7917, 0.6667, 0.2917, 0.5, 0.375, 0.5, 0.375, 0.5833, 0.2917, 0.5833, 0.2917, 0.5833, 0.375, 0.5833, 0.375, 0.6667, 0.2917, 0.6667, 0.375, 0.5, 0.625, 0.5, 0.625, 0.5833, 0.375, 0.5833, 0.375, 0.5833, 0.625, 0.5833, 0.625, 0.6667, 0.375, 0.6667, 0.375, 0.0, 0.625, 0.0, 0.625, 0.08333, 0.375, 0.08333, 0.375, 0.08333, 0.625, 0.08333, 0.625, 0.1667, 0.375, 0.1667])
me_cube.materials.append(mat_material_001)
me_cube.use_remesh_fix_poles = True
me_cube.use_remesh_preserve_attributes = False
me_cube.use_mirror_vertex_groups = False
me_cube.update()
me_cylinder = bpy.data.meshes.new('Cylinder')
me_cylinder.from_pydata([(0.0896, -0.953, -1.202), (0.0896, -0.953, -0.7123), (0.0896, -0.9141, -0.7183), (0.1172, -0.9255, -0.7183), (0.1286, -0.953, -0.7183), (0.1172, -0.9806, -0.7183), (0.0896, -0.992, -0.7183), (0.06204, -0.9806, -0.7183), (0.05062, -0.953, -0.7183), (0.06204, -0.9255, -0.7183), (0.1046, -0.938, -1.194), (0.1108, -0.953, -1.194), (0.1046, -0.968, -1.194), (0.0896, -0.9743, -1.194), (0.07459, -0.968, -1.194), (0.06837, -0.953, -1.194), (0.07459, -0.938, -1.194), (0.0896, -0.9318, -1.194), (0.0896, -0.9321, -1.202), (0.1044, -0.9383, -1.202), (0.1105, -0.953, -1.202), (0.1044, -0.9678, -1.202), (0.0896, -0.9739, -1.202), (0.07482, -0.9678, -1.202), (0.06869, -0.953, -1.202), (0.07482, -0.9383, -1.202), (0.0896, -0.9394, -1.202), (0.09924, -0.9434, -1.202), (0.1032, -0.953, -1.202), (0.09924, -0.9627, -1.202), (0.0896, -0.9667, -1.202), (0.07995, -0.9627, -1.202), (0.07595, -0.953, -1.202), (0.07995, -0.9434, -1.202), (0.1173, -0.9253, -0.7123), (0.0896, -0.9138, -0.7123), (0.1288, -0.953, -0.7123), (0.1173, -0.9808, -0.7123), (0.0896, -0.9922, -0.7123), (0.06188, -0.9808, -0.7123), (0.0504, -0.953, -0.7123), (0.06188, -0.9253, -0.7123), (0.107, -0.9357, -0.7123), (0.0896, -0.9285, -0.7123), (0.1141, -0.953, -0.7123), (0.107, -0.9704, -0.7123), (0.0896, -0.9776, -0.7123), (0.07223, -0.9704, -0.7123), (0.06504, -0.953, -0.7123), (0.07223, -0.9357, -0.7123)], [], [(2, 35, 34, 3), (3, 34, 36, 4), (4, 36, 37, 5), (5, 37, 38, 6), (6, 38, 39, 7), (7, 39, 40, 8), (8, 40, 41, 9), (9, 41, 35, 2), (16, 9, 2, 17), (15, 8, 9, 16), (14, 7, 8, 15), (13, 6, 7, 14), (12, 5, 6, 13), (11, 4, 5, 12), (10, 3, 4, 11), (17, 2, 3, 10), (18, 17, 10, 19), (19, 10, 11, 20), (20, 11, 12, 21), (21, 12, 13, 22), (22, 13, 14, 23), (23, 14, 15, 24), (24, 15, 16, 25), (25, 16, 17, 18), (27, 26, 18, 19), (28, 27, 19, 20), (29, 28, 20, 21), (30, 29, 21, 22), (31, 30, 22, 23), (32, 31, 23, 24), (33, 32, 24, 25), (26, 33, 25, 18), (0, 26, 27), (0, 27, 28), (0, 28, 29), (0, 29, 30), (0, 30, 31), (0, 31, 32), (0, 32, 33), (0, 33, 26), (43, 42, 34, 35), (42, 44, 36, 34), (44, 45, 37, 36), (45, 46, 38, 37), (46, 47, 39, 38), (47, 48, 40, 39), (48, 49, 41, 40), (49, 43, 35, 41), (1, 42, 43), (1, 44, 42), (1, 45, 44), (1, 46, 45), (1, 47, 46), (1, 48, 47), (1, 49, 48), (1, 43, 49)])
me_cylinder.polygons.foreach_set('use_smooth', [True] * 56)
_uv = me_cylinder.uv_layers.new(name='UVMap')
_uv.uv.foreach_set('vector', [1.0, 0.9939, 1.0, 1.0, 0.875, 1.0, 0.875, 0.9939, 0.875, 0.9939, 0.875, 1.0, 0.75, 1.0, 0.75, 0.9939, 0.75, 0.9939, 0.75, 1.0, 0.625, 1.0, 0.625, 0.9939, 0.625, 0.9939, 0.625, 1.0, 0.5, 1.0, 0.5, 0.9939, 0.5, 0.9939, 0.5, 1.0, 0.375, 1.0, 0.375, 0.9939, 0.375, 0.9939, 0.375, 1.0, 0.25, 1.0, 0.25, 0.9939, 0.25, 0.9939, 0.25, 1.0, 0.125, 1.0, 0.125, 0.9939, 0.125, 0.9939, 0.125, 1.0, 0.0, 1.0, 0.0, 0.9939, 0.125, 0.5088, 0.125, 0.9939, 0.0, 0.9939, 0.0, 0.5088, 0.25, 0.5088, 0.25, 0.9939, 0.125, 0.9939, 0.125, 0.5088, 0.375, 0.5088, 0.375, 0.9939, 0.25, 0.9939, 0.25, 0.5088, 0.5, 0.5088, 0.5, 0.9939, 0.375, 0.9939, 0.375, 0.5088, 0.625, 0.5088, 0.625, 0.9939, 0.5, 0.9939, 0.5, 0.5088, 0.75, 0.5088, 0.75, 0.9939, 0.625, 0.9939, 0.625, 0.5088, 0.875, 0.5088, 0.875, 0.9939, 0.75, 0.9939, 0.75, 0.5088, 1.0, 0.5088, 1.0, 0.9939, 0.875, 0.9939, 0.875, 0.5088, 1.0, 0.5, 1.0, 0.5088, 0.875, 0.5088, 0.875, 0.5, 0.875, 0.5, 0.875, 0.5088, 0.75, 0.5088, 0.75, 0.5, 0.75, 0.5, 0.75, 0.5088, 0.625, 0.5088, 0.625, 0.5, 0.625, 0.5, 0.625, 0.5088, 0.5, 0.5088, 0.5, 0.5, 0.5, 0.5, 0.5, 0.5088, 0.375, 0.5088, 0.375, 0.5, 0.375, 0.5, 0.375, 0.5088, 0.25, 0.5088, 0.25, 0.5, 0.25, 0.5, 0.25, 0.5088, 0.125, 0.5088, 0.125, 0.5, 0.125, 0.5, 0.125, 0.5088, 0.0, 0.5088, 0.0, 0.5, 0.6203, 0.5, 0.2547, 0.5, 0.0, 0.5, 0.875, 0.5, 0.6595, 0.5, 0.6203, 0.5, 0.875, 0.5, 0.75, 0.5, 0.581, 0.5, 0.6595, 0.5, 0.75, 0.5, 0.625, 0.5, 0.4864, 0.5, 0.581, 0.5, 0.625, 0.5, 0.5, 0.5, 0.3886, 0.5, 0.4864, 0.5, 0.5, 0.5, 0.375, 0.5, 0.294, 0.5, 0.3886, 0.5, 0.375, 0.5, 0.25, 0.5, 0.2155, 0.5, 0.294, 0.5, 0.25, 0.5, 0.125, 0.5, 0.2547, 0.5, 0.2155, 0.5, 0.125, 0.5, 0.0, 0.5, 0.361, 0.5, 0.2547, 0.5, 0.6203, 0.5, 0.514, 0.5, 0.6203, 0.5, 0.6595, 0.5, 0.5683, 0.5, 0.6595, 0.5, 0.581, 0.5, 0.5351, 0.5, 0.581, 0.5, 0.4864, 0.5, 0.4721, 0.5, 0.4864, 0.5, 0.3886, 0.5, 0.4029, 0.5, 0.3886, 0.5, 0.294, 0.5, 0.3399, 0.5, 0.294, 0.5, 0.2155, 0.5, 0.3067, 0.5, 0.2155, 0.5, 0.2547, 0.5, 0.2683, 1.0, 0.6067, 1.0, 0.875, 1.0, 0.0, 1.0, 0.6067, 1.0, 0.6511, 1.0, 0.75, 1.0, 0.875, 1.0, 0.6511, 1.0, 0.5769, 1.0, 0.625, 1.0, 0.75, 1.0, 0.5769, 1.0, 0.4852, 1.0, 0.5, 1.0, 0.625, 1.0, 0.4852, 1.0, 0.3898, 1.0, 0.375, 1.0, 0.5, 1.0, 0.3898, 1.0, 0.2981, 1.0, 0.25, 1.0, 0.375, 1.0, 0.2981, 1.0, 0.2239, 1.0, 0.125, 1.0, 0.25, 1.0, 0.2239, 1.0, 0.2683, 1.0, 0.0, 1.0, 0.125, 1.0, 0.4997, 1.0, 0.6067, 1.0, 0.2683, 1.0, 0.5504, 1.0, 0.6511, 1.0, 0.6067, 1.0, 0.5246, 1.0, 0.5769, 1.0, 0.6511, 1.0, 0.4688, 1.0, 0.4852, 1.0, 0.5769, 1.0, 0.4062, 1.0, 0.3898, 1.0, 0.4852, 1.0, 0.3504, 1.0, 0.2981, 1.0, 0.3898, 1.0, 0.3246, 1.0, 0.2239, 1.0, 0.2981, 1.0, 0.3753, 1.0, 0.2683, 1.0, 0.2239, 1.0])
me_cylinder.materials.append(mat_material_002)
me_cylinder.use_remesh_fix_poles = True
me_cylinder.use_remesh_preserve_attributes = False
me_cylinder.use_mirror_vertex_groups = False
me_cylinder.update()

# ---- objects
ob_light = bpy.data.objects.new('Light', light_light)
ob_camera = bpy.data.objects.new('Camera', cam_camera)
ob_couch = bpy.data.objects.new('Couch', me_circle)
ob_couch_001 = bpy.data.objects.new('Couch.001', me_cube)
ob_leg = bpy.data.objects.new('Leg', me_cylinder)
ob_legs_axes = bpy.data.objects.new('Legs Axes', None)

# ---- transforms, parenting, visibility, modifiers, constraints
ob_light.location = (4.329, 0.04406, 2.38)
ob_light.rotation_euler = (0.6503, 0.05522, 1.866)
ob_light.lock_rotations_4d = False
ob_light.empty_display_type = 'ARROWS'
ob_light.color = (0.0, 0.0, 0.0, 0.0)
ob_light.lineart.crease_threshold = 0.0
ob_camera.location = (10.11, -1.164, 0.9527)
ob_camera.rotation_euler = (1.459, -4.376e-06, 1.487)
ob_camera.scale = (1.0, 1.0, 1.0)
ob_camera.lock_rotations_4d = False
ob_camera.empty_display_type = 'ARROWS'
ob_camera.color = (0.0, 0.0, 0.0, 0.0)
ob_camera.display_type = 'WIRE'
ob_camera.lineart.crease_threshold = 0.0
ob_couch.location = (0.0, 0.0, 0.0)
ob_couch.rotation_euler = (0.0, 1.571, 0.0)
ob_couch.lineart.crease_threshold = 0.0
_m = ob_couch.modifiers.new('Subdivision', 'SUBSURF')
_m.uv_smooth = 'PRESERVE_CORNERS'
_m.levels = 3
_m.render_levels = 3
ob_couch_001.location = (0.4938, 0.0, -0.4157)
ob_couch_001.scale = (0.4914, 1.02, 0.1456)
ob_couch_001.lineart.crease_threshold = 0.0
_m = ob_couch_001.modifiers.new('Subdivision', 'SUBSURF')
_m.uv_smooth = 'PRESERVE_CORNERS'
_m.levels = 3
ob_leg.location = (-0.06743, 0.0, 0.0)
ob_leg.rotation_euler = (-0.1047, 0.1047, 0.0)
ob_leg.lineart.crease_threshold = 0.0
_m = ob_leg.modifiers.new('Mirror', 'MIRROR')
_m.use_axis = (True, True, False)
_m.mirror_object = ob_legs_axes
_m = ob_leg.modifiers.new('Subdivision', 'SUBSURF')
_m.uv_smooth = 'PRESERVE_CORNERS'
_m.levels = 2
_m = ob_leg.modifiers.new('Auto Smooth', 'NODES')
_m.node_group = ng_auto_smooth
_gi = [s.identifier for s in ng_auto_smooth.interface.items_tree if s.item_type == 'SOCKET' and s.in_out == 'INPUT']
_m[_gi[1]] = 1.047  # Angle
ob_legs_axes.location = (0.3822, -0.0007135, 0.005111)
ob_legs_axes.lineart.crease_threshold = 0.0

# ---- collection membership
col_collection.objects.link(ob_light)
col_collection.objects.link(ob_camera)
col_couch.objects.link(ob_couch)
col_couch.objects.link(ob_couch_001)
col_legs.objects.link(ob_leg)
col_legs.objects.link(ob_legs_axes)

# ---- scene / render settings (as saved in the file)
scene.camera = ob_camera
scene.frame_start = 1; scene.frame_end = 250; scene.frame_set(1)
scene.render.engine = 'BLENDER_EEVEE_NEXT'
scene.cycles.use_denoising = False
scene.cycles.samples = 128
scene.cycles.sampling_pattern = 'TABULATED_SOBOL'
scene.cycles.use_adaptive_sampling = False
scene.cycles.use_light_tree = False
scene.eevee.use_gtao = True
scene.view_settings.view_transform = 'Filmic'
bpy.context.view_layer.update()
